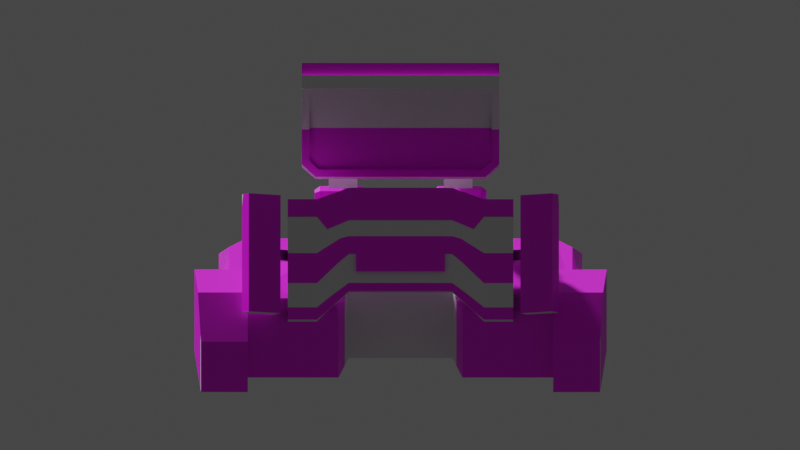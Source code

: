 # Source: computer_terminals.blend  (saved by Blender 3.5.10; exported with 4.5.12 LTS)
import bpy
from mathutils import Matrix  # noqa: F401  (used for matrix-valued properties, if any)

bpy.ops.wm.read_factory_settings(use_empty=True)
scene = bpy.context.scene
scene.name = 'Scene'

# ---- collections
col_collection = bpy.data.collections.new('Collection'); scene.collection.children.link(col_collection)
col_terminal_final_low = bpy.data.collections.new('terminal_final_low'); col_collection.children.link(col_terminal_final_low)
col_terminal_final_high = bpy.data.collections.new('terminal_final_high'); col_collection.children.link(col_terminal_final_high)

# ---- images (referenced by path relative to the original .blend; pixels are not part of the script)
import os
ASSET_DIR = os.environ.get("B2B_ASSET_DIR", "")  # directory of the original .blend (textures are referenced by path, not embedded)
HERE = os.path.dirname(os.path.abspath(__file__))  # packed textures are extracted next to this script under _unpacked/

def load_image(name, relpath, width, height, colorspace="sRGB"):
    """Load a texture the original file referenced (path relative to the .blend, or extracted next to this script)."""
    p = next((c for c in (os.path.join(HERE, relpath), os.path.join(ASSET_DIR, relpath)) if relpath and os.path.exists(c)), "")
    if p:
        img = bpy.data.images.load(p, check_existing=True)
        img.name = name
    else:  # same state as the original file: an image datablock whose file is absent (Cycles renders it pink)
        img = bpy.data.images.new(name, width, height)
        img.source = "FILE"
        img.filepath = "//" + (relpath or name)
    img.colorspace_settings.name = colorspace
    return img
img_server_color = load_image('server_color', 'server_color.png', 1024, 1024, 'sRGB')
img_terminal_color = load_image('terminal_color', '', 2048, 2048, 'sRGB')

# ---- materials (node trees are filled in below, after node groups)
mat_server = bpy.data.materials.new('server')
mat_server.use_transparent_shadow = False
mat_terminal_color = bpy.data.materials.new('TERMINAL_COLOR')
mat_terminal_color.use_transparent_shadow = False

# ---- material node trees
mat_server.use_nodes = True; mat_server.node_tree.nodes.clear()
_N = mat_server.node_tree.nodes; _L = mat_server.node_tree.links
n0 = _N.new('ShaderNodeBsdfPrincipled'); n0.name = 'Principled BSDF'; n0.location = (10, 300)
n0.distribution = 'GGX'
n0.subsurface_method = 'RANDOM_WALK_SKIN'
n0.inputs[3].default_value = 1.45
n0.inputs[27].default_value = (0.0, 0.0, 0.0, 1.0)
n0.inputs[28].default_value = 1.0
n1 = _N.new('ShaderNodeOutputMaterial'); n1.name = 'Material Output'; n1.location = (300, 300)
n2 = _N.new('ShaderNodeTexImage'); n2.name = 'Image Texture'; n2.location = (-459, 226)
n2.image = img_server_color
_L.new(n0.outputs[0], n1.inputs[0])
_L.new(n2.outputs[0], n0.inputs[0])
n1.is_active_output = True
mat_terminal_color.use_nodes = True; mat_terminal_color.node_tree.nodes.clear()
_N = mat_terminal_color.node_tree.nodes; _L = mat_terminal_color.node_tree.links
n0 = _N.new('ShaderNodeBsdfPrincipled'); n0.name = 'Principled BSDF'; n0.location = (10, 300)
n0.distribution = 'GGX'
n0.subsurface_method = 'RANDOM_WALK_SKIN'
n0.inputs[3].default_value = 1.45
n0.inputs[27].default_value = (0.0, 0.0, 0.0, 1.0)
n0.inputs[28].default_value = 1.0
n1 = _N.new('ShaderNodeOutputMaterial'); n1.name = 'Material Output'; n1.location = (300, 300)
n2 = _N.new('ShaderNodeTexImage'); n2.name = 'Image Texture'; n2.location = (-402, 335)
n2.image = img_terminal_color
_L.new(n0.outputs[0], n1.inputs[0])
_L.new(n2.outputs[0], n0.inputs[0])
n1.is_active_output = True

# ---- world
world_world = bpy.data.worlds.new('World'); scene.world = world_world
world_world.use_nodes = True; world_world.node_tree.nodes.clear()
_N = world_world.node_tree.nodes; _L = world_world.node_tree.links
n0 = _N.new('ShaderNodeOutputWorld'); n0.name = 'World Output'; n0.location = (300, 300)
n1 = _N.new('ShaderNodeBackground'); n1.name = 'Background'; n1.location = (10, 300)
n1.inputs[0].default_value = (0.05088, 0.05088, 0.05088, 1.0)
_L.new(n1.outputs[0], n0.inputs[0])
n0.is_active_output = True
world_world.color = (0.05088, 0.05088, 0.05088)
world_world.use_sun_shadow = False
world_world.sun_shadow_jitter_overblur = 0.0

# ---- cameras
cam_camera = bpy.data.cameras.new('Camera')
cam_camera.type = 'ORTHO'
cam_camera.ortho_scale = 15.5

# ---- meshes
me_cube_005 = bpy.data.meshes.new('Cube.005')
me_cube_005.from_pydata([(-1.0, 1.0, -1.0), (-1.0, 1.0, 0.5047), (0.4119, 2.673, -1.0), (0.8966, 2.673, 0.5047), (-2.056, 1.745, 0.9983), (-0.243, 3.911, 0.9983), (-2.056, 1.745, 1.227), (0.563, 2.815, 1.757), (-1.0, 0.0, -1.0), (-1.0, 0.0, 0.5047), (0.4119, 0.0, -1.0), (0.8966, 0.0, 0.5047), (-2.056, 0.0, 0.9983), (0.9846, 0.0, 0.9983), (-2.056, 0.0, 1.227), (0.8786, 0.0, 1.757), (-1.0, 0.7783, 0.5047), (0.4119, 2.08, -1.0), (-2.056, 1.358, 0.9983), (-2.056, 1.358, 1.227), (-1.0, 0.7783, -1.0), (0.8966, 2.08, 0.5047), (0.3542, 3.149, 0.9983), (0.8786, 1.252, 1.757)], [], [(20, 16, 1, 0), (0, 1, 3, 2), (21, 3, 5, 22), (3, 1, 4, 5), (5, 4, 6, 7), (22, 5, 7, 23), (23, 19, 14, 15), (16, 9, 12, 18), (18, 12, 14, 19), (20, 17, 10, 8), (17, 21, 11, 10), (2, 3, 21, 17), (0, 2, 17, 20), (4, 18, 19, 6), (1, 16, 18, 4), (7, 6, 19, 23), (13, 22, 23, 15), (11, 21, 22, 13), (8, 9, 16, 20)])
_uv = me_cube_005.uv_layers.new(name='UVMap')
_uv.uv.foreach_set('vector', [0.375, 0.2223, 0.625, 0.2223, 0.625, 0.25, 0.375, 0.25, 0.375, 0.25, 0.625, 0.25, 0.625, 0.5, 0.375, 0.5, 0.625, 0.5277, 0.625, 0.5, 0.625, 0.5, 0.625, 0.5277, 0.625, 0.5, 0.625, 0.25, 0.625, 0.25, 0.625, 0.5, 0.625, 0.5, 0.625, 0.25, 0.625, 0.25, 0.625, 0.5, 0.625, 0.5277, 0.625, 0.5, 0.625, 0.5, 0.625, 0.5277, 0.625, 0.5277, 0.875, 0.5277, 0.875, 0.625, 0.625, 0.625, 0.625, 0.2223, 0.625, 0.125, 0.625, 0.125, 0.625, 0.2223, 0.625, 0.2223, 0.625, 0.125, 0.625, 0.125, 0.625, 0.2223, 0.125, 0.5277, 0.375, 0.5277, 0.375, 0.625, 0.125, 0.625, 0.375, 0.5277, 0.625, 0.5277, 0.625, 0.625, 0.375, 0.625, 0.375, 0.5, 0.625, 0.5, 0.625, 0.5277, 0.375, 0.5277, 0.125, 0.5, 0.375, 0.5, 0.375, 0.5277, 0.125, 0.5277, 0.625, 0.25, 0.625, 0.2223, 0.625, 0.2223, 0.625, 0.25, 0.625, 0.25, 0.625, 0.2223, 0.625, 0.2223, 0.625, 0.25, 0.625, 0.5, 0.875, 0.5, 0.875, 0.5277, 0.625, 0.5277, 0.625, 0.625, 0.625, 0.5277, 0.625, 0.5277, 0.625, 0.625, 0.625, 0.625, 0.625, 0.5277, 0.625, 0.5277, 0.625, 0.625, 0.375, 0.125, 0.625, 0.125, 0.625, 0.2223, 0.375, 0.2223])
me_cube_005.update()
me_cube_006 = bpy.data.meshes.new('Cube.006')
me_cube_006.from_pydata([(-1.0, 0.0, -1.0), (-1.0, 0.0, 1.0), (-1.005, 1.271, -1.0), (-1.005, 1.271, 1.0), (-0.6335, 0.0, -1.0), (-0.6335, 0.0, 1.0), (-0.6417, 1.306, -1.0), (-0.6417, 1.306, 1.0), (-1.31, 2.82, -1.0), (-1.31, 2.82, 1.0), (-0.9502, 2.891, -1.0), (-0.9502, 2.891, 1.0), (-1.16, 0.0, 1.687), (-1.145, 1.259, 1.687), (-0.9286, 1.306, 1.687), (-0.9204, 0.0, 1.687), (-0.9502, 2.891, 1.089), (-1.31, 2.82, 1.089)], [], [(0, 1, 3, 2), (6, 7, 5, 4), (2, 6, 4, 0), (3, 1, 12, 13), (6, 2, 8, 10), (8, 9, 11, 10), (11, 9, 17, 16), (2, 3, 9, 8), (7, 6, 10, 11), (14, 13, 12, 15), (13, 14, 16, 17), (7, 11, 16, 14), (9, 3, 13, 17), (5, 7, 14, 15)])
_uv = me_cube_006.uv_layers.new(name='UVMap')
_uv.uv.foreach_set('vector', [0.375, 0.0, 0.625, 0.0, 0.625, 0.25, 0.375, 0.25, 0.375, 0.5, 0.625, 0.5, 0.625, 0.75, 0.375, 0.75, 0.125, 0.5, 0.375, 0.5, 0.375, 0.75, 0.125, 0.75, 0.625, 0.25, 0.625, 0.0, 0.625, 0.0, 0.625, 0.25, 0.375, 0.5, 0.125, 0.5, 0.125, 0.5, 0.375, 0.5, 0.375, 0.25, 0.625, 0.25, 0.625, 0.5, 0.375, 0.5, 0.625, 0.5, 0.625, 0.25, 0.625, 0.25, 0.625, 0.5, 0.375, 0.25, 0.625, 0.25, 0.625, 0.25, 0.375, 0.25, 0.625, 0.5, 0.375, 0.5, 0.375, 0.5, 0.625, 0.5, 0.625, 0.5, 0.875, 0.5, 0.875, 0.75, 0.625, 0.75, 0.875, 0.5, 0.625, 0.5, 0.625, 0.5, 0.875, 0.5, 0.625, 0.5, 0.625, 0.5, 0.625, 0.5, 0.625, 0.5, 0.625, 0.25, 0.625, 0.25, 0.625, 0.25, 0.625, 0.25, 0.625, 0.75, 0.625, 0.5, 0.625, 0.5, 0.625, 0.75])
me_cube_006.update()
me_cube_007 = bpy.data.meshes.new('Cube.007')
me_cube_007.from_pydata([(-1.268, -0.09347, -1.0), (-1.268, -0.09347, -0.6261), (-1.268, 0.3393, -1.0), (-1.268, 0.3393, -0.6261), (0.127, -0.09347, -1.0), (-0.4932, -0.09347, -0.6261), (0.127, 0.3393, -1.0), (-0.4932, 0.3393, -0.6261), (-1.268, -0.09347, 0.3315), (-1.268, 0.3393, 0.3315), (1.372, -0.09347, 0.3315), (1.372, 0.3393, 0.3315), (-1.43, -0.09347, -1.0), (-1.43, -0.09347, -0.6261), (-1.43, 0.5113, -1.0), (-1.43, 0.5113, -0.6261), (-1.43, -0.09347, 0.3315), (-1.43, 0.5113, 0.3315), (-1.958, 0.4978, -1.0), (-1.958, 0.4978, -0.3407), (-1.958, 0.6553, -1.0), (-1.958, 0.6553, -0.3407), (-1.958, -0.09347, 0.3315), (-1.958, 0.6553, 0.3315), (-2.672, 0.4978, -0.3407), (-2.672, 0.6553, -0.3407), (-2.672, -0.09347, 0.3315), (-2.672, 0.6553, 0.3315)], [], [(2, 0, 12, 14), (2, 3, 7, 6), (6, 7, 5, 4), (4, 5, 1, 0), (2, 6, 4, 0), (9, 3, 15, 17), (11, 9, 8, 10), (1, 5, 10, 8), (7, 3, 9, 11), (5, 7, 11, 10), (16, 17, 23, 22), (17, 15, 21, 23), (1, 8, 16, 13), (3, 2, 14, 15), (0, 1, 13, 12), (8, 9, 17, 16), (18, 19, 21, 20), (19, 22, 26, 24), (14, 12, 18, 20), (13, 16, 22, 19), (15, 14, 20, 21), (12, 13, 19, 18), (23, 21, 25, 27), (22, 23, 27, 26), (21, 19, 24, 25)])
_uv = me_cube_007.uv_layers.new(name='UVMap')
_uv.uv.foreach_set('vector', [0.125, 0.5, 0.125, 0.75, 0.125, 0.75, 0.125, 0.5, 0.375, 0.25, 0.625, 0.25, 0.625, 0.5, 0.375, 0.5, 0.375, 0.5, 0.625, 0.5, 0.625, 0.75, 0.375, 0.75, 0.375, 0.75, 0.625, 0.75, 0.625, 1.0, 0.375, 1.0, 0.125, 0.5, 0.375, 0.5, 0.375, 0.75, 0.125, 0.75, 0.625, 0.25, 0.625, 0.25, 0.625, 0.25, 0.625, 0.25, 0.625, 0.5, 0.875, 0.5, 0.875, 0.75, 0.625, 0.75, 0.625, 1.0, 0.625, 0.75, 0.625, 0.75, 0.625, 1.0, 0.625, 0.5, 0.625, 0.25, 0.625, 0.25, 0.625, 0.5, 0.625, 0.75, 0.625, 0.5, 0.625, 0.5, 0.625, 0.75, 0.875, 0.75, 0.875, 0.5, 0.875, 0.5, 0.875, 0.75, 0.625, 0.25, 0.625, 0.25, 0.625, 0.25, 0.625, 0.25, 0.625, 1.0, 0.625, 1.0, 0.625, 1.0, 0.625, 1.0, 0.625, 0.25, 0.375, 0.25, 0.375, 0.25, 0.625, 0.25, 0.375, 1.0, 0.625, 1.0, 0.625, 1.0, 0.375, 1.0, 0.875, 0.75, 0.875, 0.5, 0.875, 0.5, 0.875, 0.75, 0.375, 0.0, 0.625, 0.0, 0.625, 0.25, 0.375, 0.25, 0.625, 1.0, 0.625, 1.0, 0.625, 1.0, 0.625, 1.0, 0.125, 0.5, 0.125, 0.75, 0.125, 0.75, 0.125, 0.5, 0.625, 1.0, 0.625, 1.0, 0.625, 1.0, 0.625, 1.0, 0.625, 0.25, 0.375, 0.25, 0.375, 0.25, 0.625, 0.25, 0.375, 1.0, 0.625, 1.0, 0.625, 1.0, 0.375, 1.0, 0.625, 0.25, 0.625, 0.25, 0.625, 0.25, 0.625, 0.25, 0.875, 0.75, 0.875, 0.5, 0.875, 0.5, 0.875, 0.75, 0.625, 0.25, 0.625, 0.0, 0.625, 0.0, 0.625, 0.25])
me_cube_007.update()
me_cube_008 = bpy.data.meshes.new('Cube.008')
me_cube_008.from_pydata([(0.0, -0.9676, -0.89), (0.0, -1.004, -0.4402), (0.0, 0.5785, -0.7293), (0.0, 0.5785, -0.4618), (0.765, -0.9676, -0.89), (0.765, -1.004, -0.4402), (0.765, 0.5785, -0.7293), (0.765, 0.5785, -0.4618), (1.492, -0.9676, -0.89), (1.492, -1.004, -0.4402), (1.492, 0.3054, -0.7293), (1.492, 0.3054, -0.4618), (4.958, -0.6542, -0.8269), (4.952, -0.6912, -0.3771), (4.832, 0.6128, -0.6674), (4.827, 0.6126, -0.4), (0.0, -0.9948, -0.5568), (0.0, 0.5785, -0.5312), (0.765, 0.5785, -0.5312), (0.765, -0.9948, -0.5568), (1.492, 0.3054, -0.5312), (1.492, -0.9948, -0.5568), (4.828, 0.6126, -0.4693), (4.954, -0.6816, -0.4938), (0.0, 0.5785, -0.6302), (0.765, 0.5785, -0.6302), (0.765, -0.9812, -0.7234), (1.492, 0.3054, -0.6302), (1.492, -0.9812, -0.7234), (4.83, 0.6127, -0.5684), (4.956, -0.6679, -0.6603), (0.0, -0.9812, -0.7234), (1.543, -0.9175, -0.5468), (4.895, -0.6095, -0.4848), (1.543, 0.2265, -0.5455), (4.785, 0.5292, -0.4846), (1.543, 0.2283, -0.6413), (1.543, -0.9025, -0.708), (4.787, 0.531, -0.5803), (4.897, -0.5945, -0.646), (1.915, -1.004, -0.4402), (1.558, 0.3054, -0.4618), (1.558, 0.3054, -0.7293), (1.915, -0.9676, -0.89), (1.915, -0.9948, -0.5568), (1.558, 0.3054, -0.5312), (1.558, 0.3054, -0.6302), (1.915, -0.9812, -0.7234), (1.953, -0.9175, -0.5468), (1.597, 0.2265, -0.5455), (1.597, 0.2283, -0.6413), (1.953, -0.9025, -0.708), (0.0, -0.1946, -0.8097), (0.0, -0.2129, -0.451), (0.765, -0.1946, -0.8097), (0.765, -0.2129, -0.451), (1.492, -0.3311, -0.8097), (1.492, -0.3495, -0.451), (4.895, -0.0207, -0.7472), (4.89, -0.0393, -0.3886), (4.891, -0.03448, -0.4815), (4.893, -0.02759, -0.6144), (4.84, -0.04018, -0.4847), (4.842, -0.03171, -0.6132), (1.937, -0.3311, -0.8097), (1.937, -0.3495, -0.451), (2.061, -0.9703, -0.4333), (2.066, -0.9333, -0.8831), (2.062, -0.9607, -0.55), (1.594, 0.3005, -0.5322), (1.596, 0.3006, -0.6312), (2.064, -0.947, -0.7165), (2.09, -0.8803, -0.5393), (1.637, 0.2253, -0.5458), (1.639, 0.2272, -0.6415), (2.091, -0.8652, -0.7005), (1.592, 0.3004, -0.4628), (1.598, 0.3006, -0.7303), (2.024, -0.2978, -0.8029), (2.019, -0.3164, -0.4443), (1.593, 0.2996, -0.5167), (1.558, 0.3046, -0.5157), (1.937, -0.3503, -0.5049), (1.915, -0.9998, -0.493), (2.061, -0.9657, -0.4861), (2.02, -0.3172, -0.4982)], [], [(17, 3, 7, 18), (55, 5, 9, 57), (19, 5, 1, 16), (52, 54, 4, 0), (55, 53, 1, 5), (79, 66, 13, 59), (18, 7, 11, 20), (26, 4, 8, 28), (54, 6, 10, 56), (60, 59, 13, 23), (69, 76, 15, 22), (71, 67, 12, 30), (78, 77, 14, 58), (66, 68, 23, 13), (44, 21, 32, 48), (21, 28, 37, 32), (5, 19, 21, 9), (25, 18, 20, 27), (26, 19, 16, 31), (24, 17, 18, 25), (2, 24, 25, 6), (4, 26, 31, 0), (6, 25, 27, 10), (58, 61, 30, 12), (77, 70, 29, 14), (60, 23, 33, 62), (19, 26, 28, 21), (74, 73, 35, 38), (63, 62, 33, 39), (72, 75, 39, 33), (71, 30, 39, 75), (61, 29, 38, 63), (69, 22, 35, 73), (27, 20, 34, 36), (46, 27, 36, 50), (70, 46, 50, 74), (20, 45, 49, 34), (28, 47, 51, 37), (32, 37, 51, 48), (36, 34, 49, 50), (10, 27, 46, 42), (68, 44, 48, 72), (9, 21, 44, 40), (56, 10, 42, 64), (28, 8, 43, 47), (20, 11, 41, 45), (57, 9, 40, 65), (11, 57, 65, 41), (8, 56, 64, 43), (30, 61, 63, 39), (38, 35, 62, 63), (22, 60, 62, 35), (14, 29, 61, 58), (67, 78, 58, 12), (22, 15, 59, 60), (4, 54, 56, 8), (76, 79, 59, 15), (7, 3, 53, 55), (2, 6, 54, 52), (7, 55, 57, 11), (65, 40, 83, 82), (43, 64, 78, 67), (23, 68, 72, 33), (29, 70, 74, 38), (45, 69, 73, 49), (47, 71, 75, 51), (48, 51, 75, 72), (50, 49, 73, 74), (42, 46, 70, 77), (64, 42, 77, 78), (47, 43, 67, 71), (79, 76, 80, 85), (81, 82, 85, 80), (82, 83, 84, 85), (66, 79, 85, 84), (41, 65, 82, 81), (45, 81, 80, 69), (68, 84, 83, 44)])
_uv = me_cube_008.uv_layers.new(name='UVMap')
_uv.uv.foreach_set('vector', [0.5602, 0.25, 0.625, 0.25, 0.625, 0.5, 0.5602, 0.5, 0.625, 0.625, 0.625, 0.75, 0.625, 0.75, 0.625, 0.625, 0.5602, 0.75, 0.625, 0.75, 0.625, 1.0, 0.5602, 1.0, 0.125, 0.625, 0.375, 0.625, 0.375, 0.75, 0.125, 0.75, 0.625, 0.625, 0.875, 0.625, 0.875, 0.75, 0.625, 0.75, 0.625, 0.625, 0.625, 0.75, 0.625, 0.75, 0.625, 0.625, 0.5602, 0.5, 0.625, 0.5, 0.625, 0.5, 0.5602, 0.5, 0.4676, 0.75, 0.375, 0.75, 0.375, 0.75, 0.4676, 0.75, 0.375, 0.625, 0.375, 0.5, 0.375, 0.5, 0.375, 0.625, 0.5602, 0.625, 0.625, 0.625, 0.625, 0.75, 0.5602, 0.75, 0.5602, 0.5, 0.625, 0.5, 0.625, 0.5, 0.5602, 0.5, 0.4676, 0.75, 0.375, 0.75, 0.375, 0.75, 0.4676, 0.75, 0.375, 0.625, 0.375, 0.5, 0.375, 0.5, 0.375, 0.625, 0.625, 0.75, 0.5602, 0.75, 0.5602, 0.75, 0.625, 0.75, 0.5602, 0.75, 0.5602, 0.75, 0.5602, 0.75, 0.5602, 0.75, 0.5602, 0.75, 0.4676, 0.75, 0.4676, 0.75, 0.5602, 0.75, 0.625, 0.75, 0.5602, 0.75, 0.5602, 0.75, 0.625, 0.75, 0.4676, 0.5, 0.5602, 0.5, 0.5602, 0.5, 0.4676, 0.5, 0.4676, 0.75, 0.5602, 0.75, 0.5602, 1.0, 0.4676, 1.0, 0.4676, 0.25, 0.5602, 0.25, 0.5602, 0.5, 0.4676, 0.5, 0.375, 0.25, 0.4676, 0.25, 0.4676, 0.5, 0.375, 0.5, 0.375, 0.75, 0.4676, 0.75, 0.4676, 1.0, 0.375, 1.0, 0.375, 0.5, 0.4676, 0.5, 0.4676, 0.5, 0.375, 0.5, 0.375, 0.625, 0.4676, 0.625, 0.4676, 0.75, 0.375, 0.75, 0.375, 0.5, 0.4676, 0.5, 0.4676, 0.5, 0.375, 0.5, 0.5602, 0.625, 0.5602, 0.75, 0.5602, 0.75, 0.5602, 0.625, 0.5602, 0.75, 0.4676, 0.75, 0.4676, 0.75, 0.5602, 0.75, 0.4676, 0.5, 0.5602, 0.5, 0.5602, 0.5, 0.4676, 0.5, 0.4676, 0.625, 0.5602, 0.625, 0.5602, 0.75, 0.4676, 0.75, 0.5602, 0.75, 0.4676, 0.75, 0.4676, 0.75, 0.5602, 0.75, 0.4676, 0.75, 0.4676, 0.75, 0.4676, 0.75, 0.4676, 0.75, 0.4676, 0.625, 0.4676, 0.5, 0.4676, 0.5, 0.4676, 0.625, 0.5602, 0.5, 0.5602, 0.5, 0.5602, 0.5, 0.5602, 0.5, 0.4676, 0.5, 0.5602, 0.5, 0.5602, 0.5, 0.4676, 0.5, 0.4676, 0.5, 0.4676, 0.5, 0.4676, 0.5, 0.4676, 0.5, 0.4676, 0.5, 0.4676, 0.5, 0.4676, 0.5, 0.4676, 0.5, 0.5602, 0.5, 0.5602, 0.5, 0.5602, 0.5, 0.5602, 0.5, 0.4676, 0.75, 0.4676, 0.75, 0.4676, 0.75, 0.4676, 0.75, 0.5602, 0.75, 0.4676, 0.75, 0.4676, 0.75, 0.5602, 0.75, 0.4676, 0.5, 0.5602, 0.5, 0.5602, 0.5, 0.4676, 0.5, 0.375, 0.5, 0.4676, 0.5, 0.4676, 0.5, 0.375, 0.5, 0.5602, 0.75, 0.5602, 0.75, 0.5602, 0.75, 0.5602, 0.75, 0.625, 0.75, 0.5602, 0.75, 0.5602, 0.75, 0.625, 0.75, 0.375, 0.625, 0.375, 0.5, 0.375, 0.5, 0.375, 0.625, 0.4676, 0.75, 0.375, 0.75, 0.375, 0.75, 0.4676, 0.75, 0.5602, 0.5, 0.625, 0.5, 0.625, 0.5, 0.5602, 0.5, 0.625, 0.625, 0.625, 0.75, 0.625, 0.75, 0.625, 0.625, 0.625, 0.5, 0.625, 0.625, 0.625, 0.625, 0.625, 0.5, 0.375, 0.75, 0.375, 0.625, 0.375, 0.625, 0.375, 0.75, 0.4676, 0.75, 0.4676, 0.625, 0.4676, 0.625, 0.4676, 0.75, 0.4676, 0.5, 0.5602, 0.5, 0.5602, 0.625, 0.4676, 0.625, 0.5602, 0.5, 0.5602, 0.625, 0.5602, 0.625, 0.5602, 0.5, 0.375, 0.5, 0.4676, 0.5, 0.4676, 0.625, 0.375, 0.625, 0.375, 0.75, 0.375, 0.625, 0.375, 0.625, 0.375, 0.75, 0.5602, 0.5, 0.625, 0.5, 0.625, 0.625, 0.5602, 0.625, 0.375, 0.75, 0.375, 0.625, 0.375, 0.625, 0.375, 0.75, 0.625, 0.5, 0.625, 0.625, 0.625, 0.625, 0.625, 0.5, 0.625, 0.5, 0.875, 0.5, 0.875, 0.625, 0.625, 0.625, 0.125, 0.5, 0.375, 0.5, 0.375, 0.625, 0.125, 0.625, 0.625, 0.5, 0.625, 0.625, 0.625, 0.625, 0.625, 0.5, 0.625, 0.625, 0.625, 0.75, 0.625, 0.75, 0.625, 0.625, 0.375, 0.75, 0.375, 0.625, 0.375, 0.625, 0.375, 0.75, 0.5602, 0.75, 0.5602, 0.75, 0.5602, 0.75, 0.5602, 0.75, 0.4676, 0.5, 0.4676, 0.5, 0.4676, 0.5, 0.4676, 0.5, 0.5602, 0.5, 0.5602, 0.5, 0.5602, 0.5, 0.5602, 0.5, 0.4676, 0.75, 0.4676, 0.75, 0.4676, 0.75, 0.4676, 0.75, 0.5602, 0.75, 0.4676, 0.75, 0.4676, 0.75, 0.5602, 0.75, 0.4676, 0.5, 0.5602, 0.5, 0.5602, 0.5, 0.4676, 0.5, 0.375, 0.5, 0.4676, 0.5, 0.4676, 0.5, 0.375, 0.5, 0.375, 0.625, 0.375, 0.5, 0.375, 0.5, 0.375, 0.625, 0.4676, 0.75, 0.375, 0.75, 0.375, 0.75, 0.4676, 0.75, 0.625, 0.625, 0.625, 0.5, 0.625, 0.5, 0.625, 0.625, 0.625, 0.5, 0.625, 0.625, 0.625, 0.625, 0.625, 0.5, 0.625, 0.625, 0.625, 0.75, 0.625, 0.75, 0.625, 0.625, 0.625, 0.75, 0.625, 0.625, 0.625, 0.625, 0.625, 0.75, 0.625, 0.5, 0.625, 0.625, 0.625, 0.625, 0.625, 0.5, 0.5602, 0.5, 0.625, 0.5, 0.625, 0.5, 0.5602, 0.5, 0.5602, 0.75, 0.625, 0.75, 0.625, 0.75, 0.5602, 0.75])
me_cube_008.update()
me_cube_009 = bpy.data.meshes.new('Cube.009')
me_cube_009.from_pydata([(-0.7844, -0.04448, -0.407), (-0.7844, 0.04448, -0.407), (0.7844, -0.04448, -0.407), (0.7844, 0.04448, -0.407), (-0.6976, -0.04448, 0.407), (-0.7844, -0.04448, 0.3202), (-0.7844, 0.04448, 0.3202), (-0.6976, 0.04448, 0.407), (0.7844, -0.04448, 0.3202), (0.6976, -0.04448, 0.407), (0.6976, 0.04448, 0.407), (0.7844, 0.04448, 0.3202)], [], [(10, 7, 4, 9), (3, 11, 8, 2), (0, 5, 6, 1), (1, 3, 2, 0), (1, 6, 7, 10, 11, 3), (4, 7, 6, 5), (10, 9, 8, 11), (2, 8, 9, 4, 5, 0)])
_uv = me_cube_009.uv_layers.new(name='UVMap')
_uv.uv.foreach_set('vector', [0.6388, 0.5, 0.8612, 0.5, 0.8612, 0.75, 0.6388, 0.75, 0.375, 0.5, 0.5983, 0.5, 0.5983, 0.75, 0.375, 0.75, 0.375, 0.0, 0.5983, 0.0, 0.5983, 0.25, 0.375, 0.25, 0.125, 0.5, 0.375, 0.5, 0.375, 0.75, 0.125, 0.75, 0.375, 0.25, 0.5983, 0.25, 0.625, 0.2638, 0.625, 0.4862, 0.5983, 0.5, 0.375, 0.5, 0.625, 0.0, 0.625, 0.25, 0.5983, 0.25, 0.5983, 0.0, 0.6388, 0.5, 0.6388, 0.75, 0.5983, 0.75, 0.5983, 0.5, 0.375, 0.75, 0.5983, 0.75, 0.625, 0.7638, 0.625, 0.9862, 0.5983, 1.0, 0.375, 1.0])
me_cube_009.update()
me_cube_010 = bpy.data.meshes.new('Cube.010')
me_cube_010.from_pydata([(0.7844, -0.04448, -0.407), (0.7844, 0.04448, -0.407), (0.7844, -0.04448, 0.337), (0.7144, -0.04448, 0.407), (0.7144, 0.04448, 0.407), (0.7844, 0.04448, 0.337), (0.0, 0.04448, -0.407), (0.0, -0.04448, -0.407), (0.0, -0.04448, 0.407), (0.0, 0.04448, 0.407), (0.0, 0.04448, 0.337), (0.0, -0.04448, 0.337), (0.6911, -0.04448, -0.407), (0.6911, -0.04448, 0.337), (0.6911, 0.04448, -0.407), (0.6294, -0.04448, 0.407), (0.6294, 0.04448, 0.407), (0.6911, 0.04448, 0.337), (0.7844, -0.04448, -0.5038), (0.7844, 0.04448, -0.5038), (0.6911, -0.04448, -0.5038), (0.6911, 0.04448, -0.5038)], [], [(1, 5, 2, 0), (1, 0, 18, 19), (14, 17, 5, 1), (4, 3, 2, 5), (13, 2, 3, 15), (17, 10, 9, 16), (12, 13, 11, 7), (16, 9, 8, 15), (4, 16, 15, 3), (0, 2, 13, 12), (5, 17, 16, 4), (11, 13, 15, 8), (6, 10, 17, 14), (6, 14, 12, 7), (21, 19, 18, 20), (0, 12, 20, 18), (14, 1, 19, 21), (12, 14, 21, 20)])
_uv = me_cube_010.uv_layers.new(name='UVMap')
_uv.uv.foreach_set('vector', [0.375, 0.5, 0.6035, 0.5, 0.6035, 0.75, 0.375, 0.75, 0.375, 0.5, 0.375, 0.75, 0.375, 0.75, 0.375, 0.5, 0.375, 0.4851, 0.6035, 0.4851, 0.6035, 0.5, 0.375, 0.5, 0.6362, 0.5, 0.6362, 0.75, 0.6035, 0.75, 0.6035, 0.5, 0.6035, 0.7649, 0.6035, 0.75, 0.625, 0.7612, 0.625, 0.7747, 0.6035, 0.4851, 0.6035, 0.375, 0.625, 0.375, 0.625, 0.4753, 0.375, 0.7649, 0.6035, 0.7649, 0.6035, 0.875, 0.375, 0.875, 0.6497, 0.5, 0.75, 0.5, 0.75, 0.75, 0.6497, 0.75, 0.6362, 0.5, 0.6497, 0.5, 0.6497, 0.75, 0.6362, 0.75, 0.375, 0.75, 0.6035, 0.75, 0.6035, 0.7649, 0.375, 0.7649, 0.6035, 0.5, 0.6035, 0.4851, 0.625, 0.4753, 0.625, 0.4888, 0.6035, 0.875, 0.6035, 0.7649, 0.625, 0.7747, 0.625, 0.875, 0.375, 0.375, 0.6035, 0.375, 0.6035, 0.4851, 0.375, 0.4851, 0.25, 0.5, 0.3601, 0.5, 0.3601, 0.75, 0.25, 0.75, 0.3601, 0.5, 0.375, 0.5, 0.375, 0.75, 0.3601, 0.75, 0.375, 0.75, 0.375, 0.7649, 0.375, 0.7649, 0.375, 0.75, 0.375, 0.4851, 0.375, 0.5, 0.375, 0.5, 0.375, 0.4851, 0.3601, 0.75, 0.3601, 0.5, 0.3601, 0.5, 0.3601, 0.75])
me_cube_010.update()
me_cube = bpy.data.meshes.new('Cube')
me_cube.from_pydata([(-1.388, -1.388, -1.0), (-1.0, -1.0, 1.0), (-1.388, 1.388, -1.0), (-1.0, 1.0, 1.0), (1.388, -1.388, -1.0), (1.0, -1.0, 1.0), (1.388, 1.388, -1.0), (1.0, 1.0, 1.0)], [], [(0, 1, 3, 2), (2, 3, 7, 6), (6, 7, 5, 4), (4, 5, 1, 0), (7, 3, 1, 5)])
_uv = me_cube.uv_layers.new(name='UVMap')
_uv.uv.foreach_set('vector', [0.375, 0.0, 0.625, 0.0, 0.625, 0.25, 0.375, 0.25, 0.375, 0.25, 0.625, 0.25, 0.625, 0.5, 0.375, 0.5, 0.375, 0.5, 0.625, 0.5, 0.625, 0.75, 0.375, 0.75, 0.375, 0.75, 0.625, 0.75, 0.625, 1.0, 0.375, 1.0, 0.625, 0.5, 0.875, 0.5, 0.875, 0.75, 0.625, 0.75])
me_cube.update()
me_cube_011 = bpy.data.meshes.new('Cube.011')
me_cube_011.from_pydata([(-1.0, -1.0, -2.781), (-1.0, -1.0, 2.781), (-1.0, 1.0, -2.781), (-0.8105, 1.0, 2.591), (1.0, -1.0, -2.781), (1.0, -1.0, 2.781), (1.0, 1.0, -2.781), (0.8105, 1.0, 2.591), (-1.0, -1.0, -2.016), (-0.8105, 1.0, -1.827), (0.8105, 1.0, -1.827), (1.0, -1.0, -2.016), (-1.0, 1.0, 2.781), (1.0, 1.0, 2.781), (-1.0, 1.0, -2.016), (1.0, 1.0, -2.016), (-0.8105, 0.7023, 2.591), (0.8105, 0.7023, 2.591), (-0.8105, 0.7023, -1.827), (0.8105, 0.7023, -1.827), (-1.0, 1.0, -2.084), (1.0, 1.0, -2.084), (1.0, -1.0, -2.084), (-1.0, -1.0, -2.084), (-0.9652, -0.9652, -2.05), (-0.9652, 0.9652, -2.05), (0.9652, 0.9652, -2.05), (0.9652, -0.9652, -2.05), (0.526, 1.123, -1.199), (0.526, 1.123, 2.001), (0.526, 1.205, -1.199), (0.526, 1.205, 2.001), (0.6085, 1.123, -1.199), (0.6085, 1.123, 2.001), (0.6085, 1.205, -1.199), (0.6085, 1.205, 2.001), (0.526, 1.123, 1.907), (0.526, 1.205, 1.907), (0.6085, 1.205, 1.907), (0.6085, 1.123, 1.907), (0.526, 1.205, -1.116), (0.6085, 1.205, -1.116), (0.6085, 1.123, -1.116), (0.526, 1.123, -1.116), (0.526, 0.9233, 1.907), (0.526, 0.9233, 2.001), (0.6085, 0.9233, -1.116), (0.6085, 0.9233, -1.199), (0.526, 0.9233, -1.199), (0.6085, 0.9233, 2.001), (0.6085, 0.9233, 1.907), (0.526, 0.9233, -1.116), (0.5054, 0.8854, 1.884), (0.5054, 0.8854, 2.024), (0.6292, 0.8854, -1.095), (0.6292, 0.8854, -1.219), (0.5054, 0.8854, -1.219), (0.6292, 0.8854, 2.024), (0.6292, 0.8854, 1.884), (0.5054, 0.8854, -1.095)], [], [(8, 1, 12, 14), (7, 10, 19, 17), (15, 13, 5, 11), (11, 5, 1, 8), (2, 6, 4, 0), (13, 12, 1, 5), (27, 11, 8, 24), (26, 15, 11, 27), (25, 14, 15, 26), (24, 8, 14, 25), (7, 3, 12, 13), (3, 9, 14, 12), (10, 7, 13, 15), (9, 10, 15, 14), (18, 16, 17, 19), (3, 7, 17, 16), (10, 9, 18, 19), (9, 3, 16, 18), (0, 23, 20, 2), (2, 20, 21, 6), (6, 21, 22, 4), (4, 22, 23, 0), (23, 24, 25, 20), (20, 25, 26, 21), (21, 26, 27, 22), (22, 27, 24, 23), (36, 29, 31, 37), (37, 31, 35, 38), (38, 35, 33, 39), (29, 36, 44, 45), (30, 34, 32, 28), (35, 31, 29, 33), (42, 39, 36, 43), (41, 38, 39, 42), (40, 37, 38, 41), (43, 36, 37, 40), (28, 43, 40, 30), (30, 40, 41, 34), (34, 41, 42, 32), (43, 28, 48, 51), (50, 49, 57, 58), (51, 48, 56, 59), (28, 32, 47, 48), (39, 33, 49, 50), (33, 29, 45, 49), (32, 42, 46, 47), (42, 43, 51, 46), (36, 39, 50, 44), (58, 57, 53, 52), (55, 54, 59, 56), (48, 47, 55, 56), (45, 44, 52, 53), (46, 51, 59, 54), (44, 50, 58, 52), (49, 45, 53, 57), (47, 46, 54, 55)])
_uv = me_cube_011.uv_layers.new(name='UVMap')
_uv.uv.foreach_set('vector', [0.8586, 0.0, 0.8586, 0.5161, 0.6445, 0.5161, 0.6445, 0.0, 0.9336, 0.4753, 0.9336, 0.0, 0.9655, 0.0, 0.9655, 0.4753, 0.6445, 0.0, 0.6445, 0.5161, 0.4303, 0.5161, 0.4303, 0.0, 0.2152, 0.08226, 0.2152, 0.5984, 0.0, 0.5984, 4.489e-08, 0.08226, 0.0, 0.8136, 0.0, 0.5984, 0.2128, 0.5984, 0.2128, 0.8136, 0.6024, 0.7313, 0.6024, 0.9465, 0.3896, 0.9465, 0.3896, 0.7313, 0.2114, 0.07863, 0.2152, 0.08226, 4.489e-08, 0.08226, 0.003747, 0.07863, 0.3938, 0.5199, 0.3896, 0.5161, 0.6024, 0.5161, 0.5992, 0.5199, 0.3938, 0.7275, 0.3896, 0.7313, 0.3896, 0.5161, 0.3938, 0.5199, 0.5992, 0.7275, 0.6024, 0.7313, 0.3896, 0.7313, 0.3938, 0.7275, 0.2356, 0.4957, 0.41, 0.4957, 0.4303, 0.5161, 0.2152, 0.5161, 0.41, 0.4957, 0.41, 0.02039, 0.4303, 0.0, 0.4303, 0.5161, 0.2356, 0.02039, 0.2356, 0.4957, 0.2152, 0.5161, 0.2152, 0.0, 0.41, 0.02039, 0.2356, 0.02039, 0.2152, 0.0, 0.4303, 0.0, 0.3896, 0.5161, 0.3896, 0.9915, 0.2152, 0.9915, 0.2152, 0.5161, 0.6024, 0.9057, 0.6024, 0.7313, 0.6341, 0.7313, 0.6341, 0.9057, 0.6657, 0.7313, 0.6657, 0.9057, 0.6341, 0.9057, 0.6341, 0.7313, 0.9336, 0.4283, 0.9336, 0.9036, 0.9018, 0.9036, 0.9018, 0.4283, 0.9336, 0.4283, 0.8586, 0.4283, 0.8586, 0.2141, 0.9336, 0.2141, 0.8902, 0.7313, 0.8152, 0.7313, 0.8152, 0.5161, 0.8902, 0.5161, 0.9336, 0.2141, 0.8586, 0.2141, 0.8586, 0.0, 0.9336, 0.0, 0.2152, 0.0, 0.2152, 0.07501, 4.489e-08, 0.07501, 5.13e-08, 0.0, 0.6024, 0.7313, 0.6055, 0.7275, 0.8109, 0.7275, 0.8152, 0.7313, 0.8152, 0.7313, 0.8109, 0.7275, 0.8109, 0.5199, 0.8152, 0.5161, 0.8152, 0.5161, 0.8109, 0.5199, 0.6055, 0.5199, 0.6024, 0.5161, 0.2152, 0.07501, 0.2114, 0.07863, 0.003747, 0.07863, 4.489e-08, 0.07501, 0.9425, 0.8117, 0.9425, 0.8218, 0.9336, 0.8218, 0.9336, 0.8117, 0.8991, 0.8503, 0.8991, 0.8603, 0.8902, 0.8603, 0.8902, 0.8503, 0.9655, 0.01259, 0.9655, 0.002518, 0.9744, 0.002518, 0.9744, 0.01259, 0.9425, 0.8218, 0.9425, 0.8117, 0.9639, 0.8117, 0.9639, 0.8218, 0.6902, 0.7657, 0.6813, 0.7657, 0.6813, 0.7569, 0.6902, 0.7569, 0.668, 0.7313, 0.6768, 0.7313, 0.6768, 0.7401, 0.668, 0.7401, 0.977, 0.4753, 0.977, 0.8006, 0.9681, 0.8006, 0.9681, 0.4753, 0.9655, 0.3378, 0.9655, 0.01259, 0.9744, 0.01259, 0.9744, 0.3378, 0.8991, 0.525, 0.8991, 0.8503, 0.8902, 0.8503, 0.8902, 0.525, 0.9425, 0.4865, 0.9425, 0.8117, 0.9336, 0.8117, 0.9336, 0.4865, 0.9425, 0.4776, 0.9425, 0.4865, 0.9336, 0.4865, 0.9336, 0.4776, 0.8991, 0.5161, 0.8991, 0.525, 0.8902, 0.525, 0.8902, 0.5161, 0.9655, 0.3467, 0.9655, 0.3378, 0.9744, 0.3378, 0.9744, 0.3467, 0.9425, 0.4865, 0.9425, 0.4776, 0.9639, 0.4776, 0.9639, 0.4865, 0.9957, 0.01259, 0.9957, 0.002518, 1.0, 0.0, 1.0, 0.01511, 0.9639, 0.4865, 0.9639, 0.4776, 0.9681, 0.4753, 0.9681, 0.4887, 0.6902, 0.7569, 0.6813, 0.7569, 0.6813, 0.7357, 0.6902, 0.7357, 0.9744, 0.01259, 0.9744, 0.002518, 0.9957, 0.002518, 0.9957, 0.01259, 0.668, 0.7401, 0.6768, 0.7401, 0.6768, 0.7613, 0.668, 0.7613, 0.9744, 0.3467, 0.9744, 0.3378, 0.9957, 0.3378, 0.9957, 0.3467, 0.7079, 0.7313, 0.7168, 0.7313, 0.7168, 0.7525, 0.7079, 0.7525, 0.7035, 0.7569, 0.6946, 0.7569, 0.6946, 0.7357, 0.7035, 0.7357, 0.7323, 0.7313, 0.7323, 0.7464, 0.719, 0.7464, 0.719, 0.7313, 0.7457, 0.7313, 0.7457, 0.7447, 0.7323, 0.7447, 0.7323, 0.7313, 0.6902, 0.7357, 0.6813, 0.7357, 0.6791, 0.7313, 0.6924, 0.7313, 0.9639, 0.8218, 0.9639, 0.8117, 0.9681, 0.8092, 0.9681, 0.8243, 0.7079, 0.7525, 0.7168, 0.7525, 0.719, 0.7569, 0.7057, 0.7569, 0.7035, 0.7357, 0.6946, 0.7357, 0.6924, 0.7313, 0.7057, 0.7313, 0.668, 0.7613, 0.6768, 0.7613, 0.6791, 0.7657, 0.6657, 0.7657, 0.9957, 0.3467, 0.9957, 0.3378, 1.0, 0.3356, 1.0, 0.349])
me_cube_011.materials.append(mat_server)
me_cube_011.update()
me_cube_001 = bpy.data.meshes.new('Cube.001')
me_cube_001.from_pydata([(-3.067, -1.346, -0.8327), (-3.519, -0.8944, -0.8327), (-3.519, 0.8944, -0.8327), (-3.067, 1.346, -0.8327), (-3.328, -0.8154, 0.8327), (-3.519, -0.8944, 0.6421), (-2.988, -1.156, 0.8327), (-3.067, -1.346, 0.6421), (-2.988, 1.156, 0.8327), (-3.067, 1.346, 0.6421), (-3.328, 0.8154, 0.8327), (-3.519, 0.8944, 0.6421), (0.0, -1.346, -0.8327), (0.0, -1.156, 0.8327), (0.0, -1.346, 0.6421), (0.0, 0.592, -0.8327), (0.0, 0.592, 0.6421), (0.0, 0.4014, 0.8327), (-1.006, -1.346, -0.8327), (-0.9803, -1.156, 0.8327), (-1.006, 0.592, 0.6421), (-1.006, -1.346, 0.6421), (-1.006, 0.592, -0.8327), (-1.175, 0.4014, 0.8327), (-1.201, -1.346, -0.8327), (-1.17, -1.156, 0.8327), (-1.201, 1.346, 0.6421), (-1.201, -1.346, 0.6421), (-1.201, 1.346, -0.8327), (-1.348, 1.156, 0.8327)], [], [(9, 3, 2, 11), (24, 27, 7, 0), (1, 5, 11, 2), (2, 3, 0, 1), (6, 4, 5, 7), (10, 8, 9, 11), (4, 10, 11, 5), (25, 6, 7, 27), (26, 9, 8, 29), (0, 7, 5, 1), (22, 20, 16, 15), (25, 29, 8, 6), (6, 8, 10, 4), (18, 22, 15, 12), (24, 28, 22, 18), (13, 17, 23, 19), (28, 26, 20, 22), (16, 20, 23, 17), (13, 19, 21, 14), (12, 14, 21, 18), (3, 9, 26, 28), (0, 3, 28, 24), (19, 23, 29, 25), (20, 26, 29, 23), (19, 25, 27, 21), (18, 21, 27, 24)])
_uv = me_cube_001.uv_layers.new(name='UVMap')
_uv.uv.foreach_set('vector', [0.5964, 0.2661, 0.375, 0.2661, 0.375, 0.208, 0.5964, 0.208, 0.375, 0.9177, 0.5964, 0.9177, 0.5964, 0.9839, 0.375, 0.9839, 0.375, 0.04196, 0.5964, 0.04196, 0.5964, 0.208, 0.375, 0.208, 0.125, 0.542, 0.1411, 0.5, 0.1411, 0.75, 0.125, 0.708, 0.8561, 0.7323, 0.8682, 0.7007, 0.875, 0.708, 0.8589, 0.75, 0.8682, 0.5493, 0.8561, 0.5177, 0.8589, 0.5, 0.875, 0.542, 0.8682, 0.7007, 0.8682, 0.5493, 0.875, 0.542, 0.875, 0.708, 0.7916, 0.7323, 0.8561, 0.7323, 0.8589, 0.75, 0.7927, 0.75, 0.7927, 0.5, 0.8589, 0.5, 0.8561, 0.5177, 0.7916, 0.5177, 0.375, 0.0, 0.5964, 0.0, 0.5964, 0.04196, 0.375, 0.04196, 0.375, 0.3393, 0.5964, 0.3393, 0.5964, 0.375, 0.375, 0.375, 0.7916, 0.7323, 0.7916, 0.5177, 0.8561, 0.5177, 0.8561, 0.7323, 0.8561, 0.7323, 0.8561, 0.5177, 0.8682, 0.5493, 0.8682, 0.7007, 0.2143, 0.75, 0.2143, 0.5, 0.25, 0.5, 0.25, 0.75, 0.2073, 0.75, 0.2073, 0.5, 0.2143, 0.5, 0.2143, 0.75, 0.75, 0.7323, 0.75, 0.5177, 0.7848, 0.5177, 0.7848, 0.7323, 0.375, 0.3323, 0.5964, 0.3323, 0.5964, 0.3393, 0.375, 0.3393, 0.75, 0.5, 0.7857, 0.5, 0.7848, 0.5177, 0.75, 0.5177, 0.75, 0.7323, 0.7848, 0.7323, 0.7857, 0.75, 0.75, 0.75, 0.375, 0.875, 0.5964, 0.875, 0.5964, 0.9107, 0.375, 0.9107, 0.375, 0.2661, 0.5964, 0.2661, 0.5964, 0.3323, 0.375, 0.3323, 0.1411, 0.75, 0.1411, 0.5, 0.2073, 0.5, 0.2073, 0.75, 0.7848, 0.7323, 0.7848, 0.5177, 0.7916, 0.5177, 0.7916, 0.7323, 0.7857, 0.5, 0.7927, 0.5, 0.7916, 0.5177, 0.7848, 0.5177, 0.7848, 0.7323, 0.7916, 0.7323, 0.7927, 0.75, 0.7857, 0.75, 0.375, 0.9107, 0.5964, 0.9107, 0.5964, 0.9177, 0.375, 0.9177])
me_cube_001.update()
me_cube_002 = bpy.data.meshes.new('Cube.002')
me_cube_002.from_pydata([(-1.0, -0.193, -1.0), (-1.0, -0.193, 1.0), (-1.0, 0.193, -1.0), (-1.0, 0.193, 1.0), (0.0, -0.193, -1.0), (0.0, -0.193, 1.0), (0.0, 0.193, -1.0), (0.0, 0.193, 1.0), (-1.621, -0.193, -1.57), (-1.621, -0.193, 0.7777), (-1.621, 0.193, -1.57), (-1.621, 0.193, 0.7777), (-2.186, -0.193, -1.57), (-2.186, -0.193, 0.7777), (-2.186, 0.193, -1.57), (-2.186, 0.193, 0.7777), (-1.0, -0.193, 0.1713), (-1.0, 0.193, 0.1713), (0.0, 0.193, 0.1713), (0.0, -0.193, 0.1713), (-1.621, -0.193, -0.1951), (-1.621, 0.193, -0.1951), (-2.186, -0.193, -0.1951), (-2.186, 0.193, -0.1951), (-1.0, 0.193, -0.003632), (0.0, 0.193, -0.003632), (0.0, -0.193, -0.003632), (-1.621, 0.193, -0.4004), (-2.186, 0.193, -0.4004), (-1.0, -0.193, -0.003632), (-1.621, -0.193, -0.4004), (-2.186, -0.193, -0.4004), (-1.0, 0.0, -1.0), (-1.0, 0.0, 1.0), (0.0, 0.0, -1.0), (0.0, 0.0, 1.0), (-1.621, 0.0, -1.57), (-1.621, 0.0, 0.7777), (-2.186, 0.0, -1.57), (-2.186, 0.0, 0.7777), (-2.186, 0.0, -0.1951), (-2.186, 0.0, -0.4004), (-2.445, 0.007493, -0.4004), (-2.445, 0.007493, -0.1951), (-2.35, 0.1758, -0.1951), (-2.35, 0.1758, -0.4004), (-2.454, -0.008283, -1.449), (-2.454, -0.008283, 0.8534), (-2.324, 0.2235, 0.8534), (-2.324, 0.2235, -1.449), (-3.07, 0.3373, -1.449), (-3.07, 0.3373, 0.8534), (-2.94, 0.5691, 0.8534), (-2.94, 0.5691, -1.449)], [], [(33, 3, 11, 37), (17, 3, 7, 18), (19, 5, 1, 16), (32, 34, 4, 0), (35, 33, 1, 5), (37, 11, 15, 39), (32, 0, 8, 36), (24, 2, 10, 27), (16, 1, 9, 20), (40, 39, 15, 23), (36, 8, 12, 38), (27, 10, 14, 28), (20, 9, 13, 22), (30, 20, 22, 31), (11, 21, 23, 15), (41, 40, 23, 28), (29, 16, 20, 30), (3, 17, 21, 11), (26, 19, 16, 29), (24, 17, 18, 25), (2, 24, 25, 6), (4, 26, 29, 0), (0, 29, 30, 8), (38, 41, 28, 14), (8, 30, 31, 12), (21, 27, 28, 23), (17, 24, 27, 21), (12, 31, 41, 38), (40, 41, 45, 44), (10, 36, 38, 14), (22, 13, 39, 40), (2, 32, 36, 10), (9, 37, 39, 13), (7, 3, 33, 35), (2, 6, 34, 32), (1, 33, 37, 9), (45, 42, 46, 49), (41, 31, 42, 45), (31, 22, 43, 42), (22, 40, 44, 43), (48, 49, 53, 52), (42, 43, 47, 46), (44, 45, 49, 48), (43, 44, 48, 47), (50, 51, 52, 53), (47, 48, 52, 51), (49, 46, 50, 53), (46, 47, 51, 50)])
_uv = me_cube_002.uv_layers.new(name='UVMap')
_uv.uv.foreach_set('vector', [0.875, 0.625, 0.875, 0.5, 0.875, 0.5, 0.875, 0.625, 0.5214, 0.25, 0.625, 0.25, 0.625, 0.5, 0.5214, 0.5, 0.5214, 0.75, 0.625, 0.75, 0.625, 1.0, 0.5214, 1.0, 0.125, 0.625, 0.375, 0.625, 0.375, 0.75, 0.125, 0.75, 0.625, 0.625, 0.875, 0.625, 0.875, 0.75, 0.625, 0.75, 0.875, 0.625, 0.875, 0.5, 0.875, 0.5, 0.875, 0.625, 0.125, 0.625, 0.125, 0.75, 0.125, 0.75, 0.125, 0.625, 0.4995, 0.25, 0.375, 0.25, 0.375, 0.25, 0.4995, 0.25, 0.5214, 1.0, 0.625, 1.0, 0.625, 1.0, 0.5214, 1.0, 0.5214, 0.125, 0.625, 0.125, 0.625, 0.25, 0.5214, 0.25, 0.125, 0.625, 0.125, 0.75, 0.125, 0.75, 0.125, 0.625, 0.4995, 0.25, 0.375, 0.25, 0.375, 0.25, 0.4995, 0.25, 0.5214, 1.0, 0.625, 1.0, 0.625, 1.0, 0.5214, 1.0, 0.4995, 1.0, 0.5214, 1.0, 0.5214, 1.0, 0.4995, 1.0, 0.625, 0.25, 0.5214, 0.25, 0.5214, 0.25, 0.625, 0.25, 0.4995, 0.125, 0.5214, 0.125, 0.5214, 0.25, 0.4995, 0.25, 0.4995, 1.0, 0.5214, 1.0, 0.5214, 1.0, 0.4995, 1.0, 0.625, 0.25, 0.5214, 0.25, 0.5214, 0.25, 0.625, 0.25, 0.4995, 0.75, 0.5214, 0.75, 0.5214, 1.0, 0.4995, 1.0, 0.4995, 0.25, 0.5214, 0.25, 0.5214, 0.5, 0.4995, 0.5, 0.375, 0.25, 0.4995, 0.25, 0.4995, 0.5, 0.375, 0.5, 0.375, 0.75, 0.4995, 0.75, 0.4995, 1.0, 0.375, 1.0, 0.375, 1.0, 0.4995, 1.0, 0.4995, 1.0, 0.375, 1.0, 0.375, 0.125, 0.4995, 0.125, 0.4995, 0.25, 0.375, 0.25, 0.375, 1.0, 0.4995, 1.0, 0.4995, 1.0, 0.375, 1.0, 0.5214, 0.25, 0.4995, 0.25, 0.4995, 0.25, 0.5214, 0.25, 0.5214, 0.25, 0.4995, 0.25, 0.4995, 0.25, 0.5214, 0.25, 0.375, 0.0, 0.4995, 0.0, 0.4995, 0.125, 0.375, 0.125, 0.5214, 0.125, 0.4995, 0.125, 0.4995, 0.125, 0.5214, 0.125, 0.125, 0.5, 0.125, 0.625, 0.125, 0.625, 0.125, 0.5, 0.5214, 0.0, 0.625, 0.0, 0.625, 0.125, 0.5214, 0.125, 0.125, 0.5, 0.125, 0.625, 0.125, 0.625, 0.125, 0.5, 0.875, 0.75, 0.875, 0.625, 0.875, 0.625, 0.875, 0.75, 0.625, 0.5, 0.875, 0.5, 0.875, 0.625, 0.625, 0.625, 0.125, 0.5, 0.375, 0.5, 0.375, 0.625, 0.125, 0.625, 0.875, 0.75, 0.875, 0.625, 0.875, 0.625, 0.875, 0.75, 0.4995, 0.125, 0.4995, 0.0, 0.4995, 0.0, 0.4995, 0.125, 0.4995, 0.125, 0.4995, 0.0, 0.4995, 0.0, 0.4995, 0.125, 0.4995, 1.0, 0.5214, 1.0, 0.5214, 1.0, 0.4995, 1.0, 0.5214, 0.0, 0.5214, 0.125, 0.5214, 0.125, 0.5214, 0.0, 0.5214, 0.125, 0.4995, 0.125, 0.4995, 0.125, 0.5214, 0.125, 0.4995, 1.0, 0.5214, 1.0, 0.5214, 1.0, 0.4995, 1.0, 0.5214, 0.125, 0.4995, 0.125, 0.4995, 0.125, 0.5214, 0.125, 0.5214, 0.0, 0.5214, 0.125, 0.5214, 0.125, 0.5214, 0.0, 0.4995, 0.0, 0.5214, 0.0, 0.5214, 0.125, 0.4995, 0.125, 0.5214, 0.0, 0.5214, 0.125, 0.5214, 0.125, 0.5214, 0.0, 0.4995, 0.125, 0.4995, 0.0, 0.4995, 0.0, 0.4995, 0.125, 0.4995, 1.0, 0.5214, 1.0, 0.5214, 1.0, 0.4995, 1.0])
me_cube_002.update()
me_cube_004 = bpy.data.meshes.new('Cube.004')
me_cube_004.from_pydata([(-1.913, -1.0, 3.417), (-1.763, -0.7374, 3.267), (1.913, -1.0, 3.417), (1.763, -0.7374, 3.267), (-1.913, -0.9551, 3.573), (-1.913, -0.7349, 3.429), (1.913, -0.7349, 3.429), (1.913, -0.9551, 3.573), (-1.913, -0.558, 3.843), (-1.913, -0.4105, 3.626), (1.913, -0.4105, 3.626), (1.913, -0.558, 3.843), (-1.913, -1.0, 1.681), (-1.649, -1.0, 1.417), (-1.587, -0.7374, 1.566), (-1.763, -0.7374, 1.743), (1.649, -1.0, 1.417), (1.913, -1.0, 1.681), (1.763, -0.7374, 1.743), (1.587, -0.7374, 1.566), (-1.913, -0.7374, 3.417), (1.913, -0.7374, 3.417), (-1.913, -0.7374, 1.681), (-1.649, -0.7374, 1.417), (1.649, -0.7374, 1.417), (1.913, -0.7374, 1.681), (-1.763, -0.8031, 3.267), (1.763, -0.8031, 3.267), (-1.763, -0.8031, 1.743), (-1.587, -0.8031, 1.566), (1.587, -0.8031, 1.566), (1.763, -0.8031, 1.743)], [], [(16, 17, 2, 0, 12, 13), (25, 21, 2, 17), (3, 18, 31, 27), (12, 0, 20, 22), (21, 20, 5, 6), (7, 6, 10, 11), (2, 21, 6, 7), (20, 0, 4, 5), (0, 2, 7, 4), (10, 9, 8, 11), (5, 4, 8, 9), (4, 7, 11, 8), (6, 5, 9, 10), (23, 13, 12, 22), (16, 24, 25, 17), (23, 24, 16, 13), (3, 1, 20, 21), (15, 14, 23, 22), (19, 18, 25, 24), (14, 19, 24, 23), (1, 15, 22, 20), (18, 3, 21, 25), (29, 28, 26, 27, 31, 30), (19, 14, 29, 30), (14, 15, 28, 29), (15, 1, 26, 28), (18, 19, 30, 31), (1, 3, 27, 26)])
_uv = me_cube_004.uv_layers.new(name='UVMap')
_uv.uv.foreach_set('vector', [0.375, 0.7673, 0.408, 0.75, 0.625, 0.75, 0.625, 1.0, 0.408, 1.0, 0.375, 0.9827, 0.408, 0.5, 0.625, 0.5, 0.625, 0.75, 0.408, 0.75, 0.6063, 0.4902, 0.4158, 0.4902, 0.4158, 0.4902, 0.6063, 0.4902, 0.408, 0.0, 0.625, 0.0, 0.625, 0.25, 0.408, 0.25, 0.625, 0.5, 0.625, 0.25, 0.625, 0.25, 0.625, 0.5, 0.625, 0.75, 0.625, 0.5, 0.625, 0.5, 0.625, 0.75, 0.625, 0.75, 0.625, 0.5, 0.625, 0.5, 0.625, 0.75, 0.625, 0.25, 0.625, 0.0, 0.625, 0.0, 0.625, 0.25, 0.625, 1.0, 0.625, 0.75, 0.625, 0.75, 0.625, 1.0, 0.625, 0.5, 0.875, 0.5, 0.875, 0.75, 0.625, 0.75, 0.625, 0.25, 0.625, 0.0, 0.625, 0.0, 0.625, 0.25, 0.625, 1.0, 0.625, 0.75, 0.625, 0.75, 0.625, 1.0, 0.625, 0.5, 0.625, 0.25, 0.625, 0.25, 0.625, 0.5, 0.1423, 0.5, 0.1423, 0.75, 0.125, 0.75, 0.125, 0.5, 0.3577, 0.75, 0.3577, 0.5, 0.408, 0.5, 0.408, 0.75, 0.1423, 0.5, 0.3577, 0.5, 0.3577, 0.75, 0.1423, 0.75, 0.6063, 0.4902, 0.6063, 0.2598, 0.625, 0.25, 0.625, 0.5, 0.4158, 0.2598, 0.3937, 0.2713, 0.375, 0.2673, 0.408, 0.25, 0.3937, 0.4787, 0.4158, 0.4902, 0.408, 0.5, 0.375, 0.4827, 0.3937, 0.2713, 0.3937, 0.4787, 0.375, 0.4827, 0.375, 0.2673, 0.6063, 0.2598, 0.4158, 0.2598, 0.408, 0.25, 0.625, 0.25, 0.4158, 0.4902, 0.6063, 0.4902, 0.625, 0.5, 0.408, 0.5, 0.3937, 0.2713, 0.4158, 0.2598, 0.6063, 0.2598, 0.6063, 0.4902, 0.4158, 0.4902, 0.3937, 0.4787, 0.3937, 0.4787, 0.3937, 0.2713, 0.3937, 0.2713, 0.3937, 0.4787, 0.3937, 0.2713, 0.4158, 0.2598, 0.4158, 0.2598, 0.3937, 0.2713, 0.4158, 0.2598, 0.6063, 0.2598, 0.6063, 0.2598, 0.4158, 0.2598, 0.4158, 0.4902, 0.3937, 0.4787, 0.3937, 0.4787, 0.4158, 0.4902, 0.6063, 0.2598, 0.6063, 0.4902, 0.6063, 0.4902, 0.6063, 0.2598])
me_cube_004.update()
me_cube_012 = bpy.data.meshes.new('Cube.012')
me_cube_012.from_pydata([(-0.1301, -0.6872, -1.0), (-0.1301, -0.6872, 1.0), (-0.1301, -0.3479, -1.0), (-0.1301, -0.3479, 1.0), (0.1301, -0.6872, -1.0), (0.1301, -0.6872, 1.0), (0.1301, -0.3479, -1.0), (0.1301, -0.3479, 1.0)], [], [(0, 1, 3, 2), (2, 3, 7, 6), (6, 7, 5, 4), (4, 5, 1, 0), (2, 6, 4, 0), (7, 3, 1, 5)])
_uv = me_cube_012.uv_layers.new(name='UVMap')
_uv.uv.foreach_set('vector', [0.375, 0.0, 0.625, 0.0, 0.625, 0.25, 0.375, 0.25, 0.375, 0.25, 0.625, 0.25, 0.625, 0.5, 0.375, 0.5, 0.375, 0.5, 0.625, 0.5, 0.625, 0.75, 0.375, 0.75, 0.375, 0.75, 0.625, 0.75, 0.625, 1.0, 0.375, 1.0, 0.125, 0.5, 0.375, 0.5, 0.375, 0.75, 0.125, 0.75, 0.625, 0.5, 0.875, 0.5, 0.875, 0.75, 0.625, 0.75])
me_cube_012.update()
me_cube_014 = bpy.data.meshes.new('Cube.014')
me_cube_014.from_pydata([(-1.0, -1.0, -1.0), (-1.0, -0.9997, -0.2823), (-1.0, 1.0, -1.0), (-1.0, 0.9953, -0.2254), (1.0, -1.0, -1.0), (1.0, -0.9997, -0.2823), (1.0, 1.0, -1.0), (1.0, 0.9953, -0.2254), (-1.0, -7.637, 0.3195), (-1.0, -5.267, 0.3179), (1.0, -7.637, 0.3195), (1.0, -5.267, 0.3179), (-1.0, -4.829, 0.821), (-1.0, -2.84, 0.8042), (1.0, -4.829, 0.821), (1.0, -2.84, 0.8042), (-1.0, -4.608, 0.9939), (-1.0, -2.618, 0.9771), (1.0, -4.608, 0.9939), (1.0, -2.618, 0.9771), (-1.0, 2.673, 0.7577), (1.0, 2.673, 0.7577), (-1.0, 2.895, 0.9305), (1.0, 2.895, 0.9305)], [], [(0, 1, 3, 2), (2, 3, 7, 6), (6, 7, 5, 4), (4, 5, 1, 0), (2, 6, 4, 0), (5, 7, 11, 10), (10, 11, 15, 14), (3, 1, 8, 9), (1, 5, 10, 8), (7, 3, 9, 11), (12, 14, 18, 16), (9, 8, 12, 13), (8, 10, 14, 12), (11, 9, 13, 15), (19, 17, 16, 18), (13, 17, 22, 20), (14, 15, 19, 18), (13, 12, 16, 17), (21, 20, 22, 23), (15, 13, 20, 21), (19, 15, 21, 23), (17, 19, 23, 22)])
_uv = me_cube_014.uv_layers.new(name='UVMap')
_uv.uv.foreach_set('vector', [0.375, 0.0, 0.625, 0.0, 0.625, 0.25, 0.375, 0.25, 0.375, 0.25, 0.625, 0.25, 0.625, 0.5, 0.375, 0.5, 0.375, 0.5, 0.625, 0.5, 0.625, 0.75, 0.375, 0.75, 0.375, 0.75, 0.625, 0.75, 0.625, 1.0, 0.375, 1.0, 0.125, 0.5, 0.375, 0.5, 0.375, 0.75, 0.125, 0.75, 0.625, 0.75, 0.625, 0.5, 0.625, 0.5, 0.625, 0.75, 0.625, 0.75, 0.625, 0.5, 0.625, 0.5, 0.625, 0.75, 0.625, 0.25, 0.625, 0.0, 0.625, 0.0, 0.625, 0.25, 0.625, 1.0, 0.625, 0.75, 0.625, 0.75, 0.625, 1.0, 0.625, 0.5, 0.625, 0.25, 0.625, 0.25, 0.625, 0.5, 0.625, 1.0, 0.625, 0.75, 0.625, 0.75, 0.625, 1.0, 0.625, 0.25, 0.625, 0.0, 0.625, 0.0, 0.625, 0.25, 0.625, 1.0, 0.625, 0.75, 0.625, 0.75, 0.625, 1.0, 0.625, 0.5, 0.625, 0.25, 0.625, 0.25, 0.625, 0.5, 0.625, 0.5, 0.875, 0.5, 0.875, 0.75, 0.625, 0.75, 0.625, 0.25, 0.625, 0.25, 0.625, 0.25, 0.625, 0.25, 0.625, 0.75, 0.625, 0.5, 0.625, 0.5, 0.625, 0.75, 0.625, 0.25, 0.625, 0.0, 0.625, 0.0, 0.625, 0.25, 0.625, 0.5, 0.625, 0.25, 0.625, 0.25, 0.625, 0.5, 0.625, 0.5, 0.625, 0.25, 0.625, 0.25, 0.625, 0.5, 0.625, 0.5, 0.625, 0.5, 0.625, 0.5, 0.625, 0.5, 0.875, 0.5, 0.625, 0.5, 0.625, 0.5, 0.875, 0.5])
me_cube_014.update()
me_cube_013 = bpy.data.meshes.new('Cube.013')
me_cube_013.from_pydata([(-0.3849, -0.3618, -1.0), (-0.3849, -0.3618, 0.5313), (-0.2784, 0.998, -1.0), (0.4899, -0.3639, -1.0), (0.4899, -0.3639, 0.5313), (0.4899, 1.0, -1.0), (-0.3263, 0.386, 0.5313), (-0.2784, 0.998, -0.04626), (0.4899, 1.0, -0.04626), (0.4899, 0.3861, 0.5313), (-0.1217, -0.6611, -1.0), (-0.1217, -0.6611, 0.06186), (0.4899, -0.6611, 0.06186), (0.4899, -0.6611, -1.0), (-0.3263, 0.386, -1.0), (0.4899, 0.3861, -1.0)], [], [(2, 7, 8, 5), (5, 8, 9, 15), (0, 3, 13, 10), (14, 15, 3, 0), (0, 1, 6, 14), (6, 9, 8, 7), (9, 6, 1, 4), (1, 0, 10, 11), (4, 1, 11, 12), (3, 4, 12, 13), (2, 5, 15, 14), (14, 6, 7, 2), (15, 9, 4, 3)])
_uv = me_cube_013.uv_layers.new(name='UVMap')
_uv.uv.foreach_set('vector', [0.375, 0.25, 0.5528, 0.25, 0.5528, 0.5, 0.375, 0.5, 0.375, 0.5, 0.5528, 0.5, 0.625, 0.6059, 0.375, 0.6192, 0.125, 0.75, 0.375, 0.75, 0.375, 0.75, 0.125, 0.75, 0.125, 0.6192, 0.375, 0.6192, 0.375, 0.75, 0.125, 0.75, 0.375, 0.0, 0.625, 0.0, 0.625, 0.1441, 0.375, 0.1308, 0.625, 0.25, 0.625, 0.5, 0.5528, 0.5, 0.5528, 0.25, 0.625, 0.6059, 0.875, 0.6059, 0.875, 0.75, 0.625, 0.75, 0.625, 0.0, 0.375, 0.0, 0.375, 0.0, 0.625, 0.0, 0.625, 0.75, 0.875, 0.75, 0.875, 0.75, 0.625, 0.75, 0.375, 0.75, 0.625, 0.75, 0.625, 0.75, 0.375, 0.75, 0.125, 0.5, 0.375, 0.5, 0.375, 0.6192, 0.125, 0.6192, 0.375, 0.1308, 0.625, 0.1441, 0.5528, 0.25, 0.375, 0.25, 0.375, 0.6192, 0.625, 0.6059, 0.625, 0.75, 0.375, 0.75])
me_cube_013.update()
me_cylinder_001 = bpy.data.meshes.new('Cylinder.001')
me_cylinder_001.from_pydata([(0.0, 1.0, -1.0), (0.0, 1.0, 1.0), (0.866, 0.5, -1.0), (0.866, 0.5, 1.0), (0.866, -0.5, -1.0), (0.866, -0.5, 1.0), (0.0, -1.0, -1.0), (0.0, -1.0, 1.0), (-0.866, -0.5, -1.0), (-0.866, -0.5, 1.0), (-0.866, 0.5, -1.0), (-0.866, 0.5, 1.0), (3.429e-07, 0.6404, -1.251), (0.5546, 0.3202, -1.251), (0.5546, -0.3202, -1.251), (3.429e-07, -0.6404, -1.251), (-0.5546, -0.3202, -1.251), (-0.5546, 0.3202, -1.251), (3.575e-07, 0.6053, 1.246), (0.5242, 0.3026, 1.246), (0.5242, -0.3026, 1.246), (3.575e-07, -0.6053, 1.246), (-0.5242, -0.3026, 1.246), (-0.5242, 0.3026, 1.246)], [], [(0, 1, 3, 2), (2, 3, 5, 4), (4, 5, 7, 6), (6, 7, 9, 8), (9, 7, 21, 22), (8, 9, 11, 10), (10, 11, 1, 0), (0, 2, 13, 12), (12, 13, 14, 15, 16, 17), (4, 6, 15, 14), (10, 0, 12, 17), (6, 8, 16, 15), (2, 4, 14, 13), (8, 10, 17, 16), (19, 18, 23, 22, 21, 20), (5, 3, 19, 20), (11, 9, 22, 23), (3, 1, 18, 19), (7, 5, 20, 21), (1, 11, 23, 18)])
_uv = me_cylinder_001.uv_layers.new(name='UVMap')
_uv.uv.foreach_set('vector', [1.0, 0.5, 1.0, 1.0, 0.8333, 1.0, 0.8333, 0.5, 0.8333, 0.5, 0.8333, 1.0, 0.6667, 1.0, 0.6667, 0.5, 0.6667, 0.5, 0.6667, 1.0, 0.5, 1.0, 0.5, 0.5, 0.5, 0.5, 0.5, 1.0, 0.3333, 1.0, 0.3333, 0.5, 0.3333, 1.0, 0.5, 1.0, 0.5, 1.0, 0.3333, 1.0, 0.3333, 0.5, 0.3333, 1.0, 0.1667, 1.0, 0.1667, 0.5, 0.1667, 0.5, 0.1667, 1.0, -8.941e-08, 1.0, -8.941e-08, 0.5, 1.0, 0.5, 0.8333, 0.5, 0.8333, 0.5, 1.0, 0.5, 0.75, 0.49, 0.9578, 0.37, 0.9578, 0.13, 0.75, 0.01, 0.5422, 0.13, 0.5422, 0.37, 0.6667, 0.5, 0.5, 0.5, 0.5, 0.5, 0.6667, 0.5, 0.1667, 0.5, -8.941e-08, 0.5, -8.941e-08, 0.5, 0.1667, 0.5, 0.5, 0.5, 0.3333, 0.5, 0.3333, 0.5, 0.5, 0.5, 0.8333, 0.5, 0.6667, 0.5, 0.6667, 0.5, 0.8333, 0.5, 0.3333, 0.5, 0.1667, 0.5, 0.1667, 0.5, 0.3333, 0.5, 0.4578, 0.37, 0.25, 0.49, 0.04215, 0.37, 0.04215, 0.13, 0.25, 0.01, 0.4578, 0.13, 0.6667, 1.0, 0.8333, 1.0, 0.8333, 1.0, 0.6667, 1.0, 0.1667, 1.0, 0.3333, 1.0, 0.3333, 1.0, 0.1667, 1.0, 0.8333, 1.0, 1.0, 1.0, 1.0, 1.0, 0.8333, 1.0, 0.5, 1.0, 0.6667, 1.0, 0.6667, 1.0, 0.5, 1.0, -8.941e-08, 1.0, 0.1667, 1.0, 0.1667, 1.0, -8.941e-08, 1.0])
me_cylinder_001.update()
me_cube_016 = bpy.data.meshes.new('Cube.016')
me_cube_016.from_pydata([(-3.067, -1.412, -0.8327), (-3.519, -0.9604, -0.8327), (-3.519, 0.8283, -0.8327), (-3.067, 1.28, -0.8327), (-3.328, -0.8815, 0.8327), (-3.519, -0.9604, 0.6421), (-2.988, -1.222, 0.8327), (-3.067, -1.412, 0.6421), (-2.988, 1.09, 0.8327), (-3.067, 1.28, 0.6421), (-3.328, 0.7493, 0.8327), (-3.519, 0.8283, 0.6421), (0.0, -1.412, -0.8327), (0.0, -1.222, 0.8327), (0.0, -1.412, 0.6421), (0.0, 0.5259, -0.8327), (0.0, 0.5259, 0.6421), (0.0, 0.3353, 0.8327), (-1.006, -1.412, -0.8327), (-0.9803, -1.222, 0.8327), (-1.006, 0.5259, 0.6421), (-1.006, -1.412, 0.6421), (-1.006, 0.5259, -0.8327), (-1.175, 0.3353, 0.8327), (-1.201, -1.412, -0.8327), (-1.17, -1.222, 0.8327), (-1.201, 1.28, 0.6421), (-1.201, -1.412, 0.6421), (-1.201, 1.28, -0.8327), (-1.348, 1.09, 0.8327), (3.067, -1.412, -0.8327), (3.519, -0.9604, -0.8327), (3.519, 0.8283, -0.8327), (3.067, 1.28, -0.8327), (3.328, -0.8815, 0.8327), (3.519, -0.9604, 0.6421), (2.988, -1.222, 0.8327), (3.067, -1.412, 0.6421), (2.988, 1.09, 0.8327), (3.067, 1.28, 0.6421), (3.328, 0.7493, 0.8327), (3.519, 0.8283, 0.6421), (1.006, -1.412, -0.8327), (0.9803, -1.222, 0.8327), (1.006, 0.5259, 0.6421), (1.006, -1.412, 0.6421), (1.006, 0.5259, -0.8327), (1.175, 0.3353, 0.8327), (1.201, -1.412, -0.8327), (1.17, -1.222, 0.8327), (1.201, 1.28, 0.6421), (1.201, -1.412, 0.6421), (1.201, 1.28, -0.8327), (1.348, 1.09, 0.8327)], [], [(9, 3, 2, 11), (24, 27, 7, 0), (1, 5, 11, 2), (2, 3, 0, 1), (6, 4, 5, 7), (10, 8, 9, 11), (4, 10, 11, 5), (25, 6, 7, 27), (26, 9, 8, 29), (0, 7, 5, 1), (22, 20, 16, 15), (25, 29, 8, 6), (6, 8, 10, 4), (18, 22, 15, 12), (24, 28, 22, 18), (13, 17, 23, 19), (28, 26, 20, 22), (16, 20, 23, 17), (13, 19, 21, 14), (12, 14, 21, 18), (3, 9, 26, 28), (0, 3, 28, 24), (19, 23, 29, 25), (20, 26, 29, 23), (19, 25, 27, 21), (18, 21, 27, 24), (39, 41, 32, 33), (48, 30, 37, 51), (31, 32, 41, 35), (32, 31, 30, 33), (36, 37, 35, 34), (40, 41, 39, 38), (34, 35, 41, 40), (49, 51, 37, 36), (50, 53, 38, 39), (30, 31, 35, 37), (46, 15, 16, 44), (49, 36, 38, 53), (36, 34, 40, 38), (42, 12, 15, 46), (48, 42, 46, 52), (13, 43, 47, 17), (52, 46, 44, 50), (16, 17, 47, 44), (13, 14, 45, 43), (12, 42, 45, 14), (33, 52, 50, 39), (30, 48, 52, 33), (43, 49, 53, 47), (44, 47, 53, 50), (43, 45, 51, 49), (42, 48, 51, 45)])
_uv = me_cube_016.uv_layers.new(name='UVMap')
_uv.uv.foreach_set('vector', [0.734, 0.01131, 0.815, 0.01131, 0.815, 0.04519, 0.734, 0.04519, 0.5163, 0.2706, 0.5973, 0.2706, 0.5973, 0.3731, 0.5163, 0.3731, 0.815, 0.1305, 0.734, 0.1305, 0.734, 0.04519, 0.815, 0.04519, 0.2067, 0.3979, 0.1819, 0.3731, 0.3298, 0.3731, 0.305, 0.3979, 0.1488, 0.04048, 0.1301, 0.02178, 0.1344, 0.01131, 0.1592, 0.03614, 0.04048, 0.02178, 0.02178, 0.04048, 0.01131, 0.03614, 0.03614, 0.01131, 0.1301, 0.02178, 0.04048, 0.02178, 0.03614, 0.01131, 0.1344, 0.01131, 0.6077, 0.2689, 0.6077, 0.3688, 0.5973, 0.3731, 0.5973, 0.2706, 0.01131, 0.1387, 0.01131, 0.03614, 0.02178, 0.04048, 0.02178, 0.1306, 0.5163, 0.3731, 0.5973, 0.3731, 0.5973, 0.3979, 0.5163, 0.3979, 0.7114, 0.2587, 0.6304, 0.2587, 0.6304, 0.2314, 0.7114, 0.2314, 0.1488, 0.1404, 0.02178, 0.1306, 0.02178, 0.04048, 0.1488, 0.04048, 0.1488, 0.04048, 0.02178, 0.04048, 0.04048, 0.02178, 0.1301, 0.02178, 0.3298, 0.2599, 0.2233, 0.2599, 0.2233, 0.2046, 0.3298, 0.2046, 0.3298, 0.2706, 0.1819, 0.2706, 0.2233, 0.2599, 0.3298, 0.2599, 0.1488, 0.2046, 0.06323, 0.2046, 0.06323, 0.1401, 0.1488, 0.1508, 0.7114, 0.3, 0.6304, 0.3, 0.6304, 0.2587, 0.7114, 0.2587, 0.05276, 0.2046, 0.05276, 0.1493, 0.06323, 0.1401, 0.06323, 0.2046, 0.6077, 0.2046, 0.6077, 0.2585, 0.5973, 0.2599, 0.5973, 0.2046, 0.5163, 0.2046, 0.5973, 0.2046, 0.5973, 0.2599, 0.5163, 0.2599, 0.7114, 0.3508, 0.6304, 0.3508, 0.6304, 0.3, 0.7114, 0.3, 0.3298, 0.3731, 0.1819, 0.3731, 0.1819, 0.2706, 0.3298, 0.2706, 0.1488, 0.1508, 0.06323, 0.1401, 0.02178, 0.1306, 0.1488, 0.1404, 0.05276, 0.1493, 0.01131, 0.1387, 0.02178, 0.1306, 0.06323, 0.1401, 0.6077, 0.2585, 0.6077, 0.2689, 0.5973, 0.2706, 0.5973, 0.2599, 0.5163, 0.2599, 0.5973, 0.2599, 0.5973, 0.2706, 0.5163, 0.2706, 0.7114, 0.0621, 0.7114, 0.09597, 0.6304, 0.09597, 0.6304, 0.0621, 0.5163, 0.1387, 0.5163, 0.03614, 0.5973, 0.03614, 0.5973, 0.1387, 0.6304, 0.1813, 0.6304, 0.09597, 0.7114, 0.09597, 0.7114, 0.1813, 0.2067, 0.01131, 0.305, 0.01131, 0.3298, 0.03614, 0.1819, 0.03614, 0.1488, 0.3688, 0.1592, 0.3731, 0.1344, 0.3979, 0.1301, 0.3875, 0.04048, 0.3875, 0.03614, 0.3979, 0.01131, 0.3731, 0.02178, 0.3688, 0.1301, 0.3875, 0.1344, 0.3979, 0.03614, 0.3979, 0.04048, 0.3875, 0.6077, 0.1404, 0.5973, 0.1387, 0.5973, 0.03614, 0.6077, 0.04048, 0.01131, 0.2706, 0.02178, 0.2787, 0.02178, 0.3688, 0.01131, 0.3731, 0.5163, 0.03614, 0.5163, 0.01131, 0.5973, 0.01131, 0.5973, 0.03614, 0.7114, 0.204, 0.7114, 0.2314, 0.6304, 0.2314, 0.6304, 0.204, 0.1488, 0.2689, 0.1488, 0.3688, 0.02178, 0.3688, 0.02178, 0.2787, 0.1488, 0.3688, 0.1301, 0.3875, 0.04048, 0.3875, 0.02178, 0.3688, 0.3298, 0.1493, 0.3298, 0.2046, 0.2233, 0.2046, 0.2233, 0.1493, 0.3298, 0.1387, 0.3298, 0.1493, 0.2233, 0.1493, 0.1819, 0.1387, 0.1488, 0.2046, 0.1488, 0.2585, 0.06323, 0.2692, 0.06323, 0.2046, 0.734, 0.3085, 0.7753, 0.3085, 0.7753, 0.3895, 0.734, 0.3895, 0.05276, 0.2046, 0.06323, 0.2046, 0.06323, 0.2692, 0.05276, 0.2599, 0.6077, 0.2046, 0.5973, 0.2046, 0.5973, 0.1493, 0.6077, 0.1508, 0.5163, 0.2046, 0.5163, 0.1493, 0.5973, 0.1493, 0.5973, 0.2046, 0.6304, 0.0621, 0.6304, 0.01131, 0.7114, 0.01131, 0.7114, 0.0621, 0.3298, 0.03614, 0.3298, 0.1387, 0.1819, 0.1387, 0.1819, 0.03614, 0.1488, 0.2585, 0.1488, 0.2689, 0.02178, 0.2787, 0.06323, 0.2692, 0.05276, 0.2599, 0.06323, 0.2692, 0.02178, 0.2787, 0.01131, 0.2706, 0.6077, 0.1508, 0.5973, 0.1493, 0.5973, 0.1387, 0.6077, 0.1404, 0.5163, 0.1493, 0.5163, 0.1387, 0.5973, 0.1387, 0.5973, 0.1493])
me_cube_016.materials.append(mat_terminal_color)
me_cube_016.update()
me_cube_017 = bpy.data.meshes.new('Cube.017')
me_cube_017.from_pydata([(-1.0, 0.9187, 0.8598), (-1.0, -0.2608, 2.475), (-1.0, 1.231, 1.087), (-1.0, 0.05099, 2.703), (0.0, 0.9187, 0.8598), (0.0, -0.2608, 2.475), (0.0, 1.231, 1.087), (0.0, 0.05099, 2.703), (-1.621, 1.255, 0.3995), (-1.621, -0.1297, 2.295), (-1.621, 1.567, 0.6272), (-1.621, 0.1821, 2.523), (-2.186, 1.255, 0.3995), (-2.186, -0.1297, 2.295), (-2.186, 1.567, 0.6272), (-2.186, 0.1821, 2.523), (-1.0, 0.228, 1.806), (-1.0, 0.5397, 2.033), (0.0, 0.5397, 2.033), (0.0, 0.228, 1.806), (-1.621, 0.444, 1.51), (-1.621, 0.7558, 1.737), (-2.186, 0.444, 1.51), (-2.186, 0.7558, 1.737), (-1.0, 0.6429, 1.892), (0.0, 0.6429, 1.892), (0.0, 0.3311, 1.664), (-1.621, 0.8769, 1.572), (-2.186, 0.8769, 1.572), (-1.0, 0.3311, 1.664), (-1.621, 0.5651, 1.344), (-2.186, 0.5651, 1.344), (-1.0, 1.075, 0.9736), (-1.0, -0.1049, 2.589), (0.0, 1.075, 0.9736), (0.0, -0.1049, 2.589), (-1.621, 1.411, 0.5134), (-1.621, 0.02623, 2.409), (-2.186, 1.411, 0.5134), (-2.186, 0.02623, 2.409), (-2.186, 0.5999, 1.624), (-2.186, 0.721, 1.458), (-2.445, 0.727, 1.462), (-2.445, 0.606, 1.628), (-2.35, 0.7419, 1.727), (-2.35, 0.863, 1.562), (-2.454, 1.333, 0.6062), (-2.454, -0.02512, 2.465), (-2.324, 0.1621, 2.602), (-2.324, 1.52, 0.7429), (-3.07, 1.612, 0.8101), (-3.07, 0.254, 2.669), (-2.94, 0.4412, 2.806), (-2.94, 1.799, 0.9467), (-1.0, 0.7226, 1.783), (0.0, 0.7226, 1.783), (0.0, 0.4108, 1.555), (-1.621, 0.9704, 1.444), (-2.186, 0.9704, 1.444), (-1.0, 0.4108, 1.555), (-1.621, 0.6587, 1.216), (-2.186, 0.6587, 1.216), (-2.186, 0.8146, 1.33), (-1.0, 1.012, 1.386), (0.0, 1.012, 1.386), (0.0, 0.7005, 1.159), (-1.621, 1.31, 0.978), (-2.186, 1.31, 0.978), (-2.186, 1.155, 0.8642), (-1.0, 0.7005, 1.159), (-1.621, 0.9987, 0.7503), (-2.186, 0.9987, 0.7503), (-0.8603, 1.231, 1.087), (-0.8603, 0.05099, 2.703), (-0.8603, 0.9187, 0.8598), (-0.8603, -0.2608, 2.475), (-0.8603, 0.228, 1.806), (-0.8603, 0.5397, 2.033), (-0.8603, 0.6429, 1.892), (-0.8603, 0.3311, 1.664), (-0.8603, -0.1049, 2.589), (-0.8603, 1.075, 0.9736), (-0.8603, 0.4108, 1.555), (-0.8603, 0.7226, 1.783), (-0.8603, 1.012, 1.386), (-0.8603, 0.7005, 1.159), (-0.8603, 0.7856, 1.829), (0.0, 0.7856, 1.829), (0.0, 1.075, 1.432), (-0.8603, 1.075, 1.432), (1.0, 0.9187, 0.8598), (1.0, -0.2608, 2.475), (1.0, 1.231, 1.087), (1.0, 0.05099, 2.703), (1.621, 1.255, 0.3995), (1.621, -0.1297, 2.295), (1.621, 1.567, 0.6272), (1.621, 0.1821, 2.523), (2.186, 1.255, 0.3995), (2.186, -0.1297, 2.295), (2.186, 1.567, 0.6272), (2.186, 0.1821, 2.523), (1.0, 0.228, 1.806), (1.0, 0.5397, 2.033), (1.621, 0.444, 1.51), (1.621, 0.7558, 1.737), (2.186, 0.444, 1.51), (2.186, 0.7558, 1.737), (1.0, 0.6429, 1.892), (1.621, 0.8769, 1.572), (2.186, 0.8769, 1.572), (1.0, 0.3311, 1.664), (1.621, 0.5651, 1.344), (2.186, 0.5651, 1.344), (1.0, 1.075, 0.9736), (1.0, -0.1049, 2.589), (1.621, 1.411, 0.5134), (1.621, 0.02623, 2.409), (2.186, 1.411, 0.5134), (2.186, 0.02623, 2.409), (2.186, 0.5999, 1.624), (2.186, 0.721, 1.458), (2.445, 0.727, 1.462), (2.445, 0.606, 1.628), (2.35, 0.7419, 1.727), (2.35, 0.863, 1.562), (2.454, 1.333, 0.6062), (2.454, -0.02512, 2.465), (2.324, 0.1621, 2.602), (2.324, 1.52, 0.7429), (3.07, 1.612, 0.8101), (3.07, 0.254, 2.669), (2.94, 0.4412, 2.806), (2.94, 1.799, 0.9467), (1.0, 0.7226, 1.783), (1.621, 0.9704, 1.444), (2.186, 0.9704, 1.444), (1.0, 0.4108, 1.555), (1.621, 0.6587, 1.216), (2.186, 0.6587, 1.216), (2.186, 0.8146, 1.33), (1.0, 1.012, 1.386), (1.621, 1.31, 0.978), (2.186, 1.31, 0.978), (2.186, 1.155, 0.8642), (1.0, 0.7005, 1.159), (1.621, 0.9987, 0.7503), (2.186, 0.9987, 0.7503), (0.8603, 1.231, 1.087), (0.8603, 0.05099, 2.703), (0.8603, 0.9187, 0.8598), (0.8603, -0.2608, 2.475), (0.8603, 0.228, 1.806), (0.8603, 0.5397, 2.033), (0.8603, 0.6429, 1.892), (0.8603, 0.3311, 1.664), (0.8603, -0.1049, 2.589), (0.8603, 1.075, 0.9736), (0.8603, 0.4108, 1.555), (0.8603, 0.7226, 1.783), (0.8603, 1.012, 1.386), (0.8603, 0.7005, 1.159), (0.8603, 0.7856, 1.829), (0.8603, 1.075, 1.432)], [], [(33, 3, 11, 37), (77, 73, 7, 18), (76, 75, 1, 16), (81, 34, 4, 74), (80, 33, 1, 75), (37, 11, 15, 39), (32, 0, 8, 36), (63, 2, 10, 66), (16, 1, 9, 20), (40, 39, 15, 23), (36, 8, 12, 38), (66, 10, 14, 67), (20, 9, 13, 22), (30, 20, 22, 31), (11, 21, 23, 15), (41, 40, 23, 28), (29, 16, 20, 30), (3, 17, 21, 11), (79, 76, 16, 29), (78, 77, 18, 25), (83, 78, 25, 55), (82, 79, 29, 59), (59, 29, 30, 60), (62, 41, 28, 58), (60, 30, 31, 61), (21, 27, 28, 23), (17, 24, 27, 21), (61, 31, 41, 62), (40, 41, 45, 44), (10, 36, 38, 14), (22, 13, 39, 40), (2, 32, 36, 10), (9, 37, 39, 13), (73, 3, 33, 80), (72, 6, 34, 81), (1, 33, 37, 9), (45, 42, 46, 49), (41, 31, 42, 45), (31, 22, 43, 42), (22, 40, 44, 43), (48, 49, 53, 52), (42, 43, 47, 46), (44, 45, 49, 48), (43, 44, 48, 47), (50, 51, 52, 53), (47, 48, 52, 51), (49, 46, 50, 53), (46, 47, 51, 50), (71, 61, 62, 68), (70, 60, 61, 71), (68, 62, 58, 67), (69, 59, 60, 70), (85, 82, 59, 69), (83, 55, 87, 86), (27, 57, 58, 28), (24, 54, 57, 27), (72, 84, 64, 6), (74, 85, 69, 0), (0, 69, 70, 8), (38, 68, 67, 14), (8, 70, 71, 12), (12, 71, 68, 38), (57, 66, 67, 58), (54, 63, 66, 57), (4, 65, 85, 74), (2, 63, 84, 72), (63, 54, 83, 84), (65, 56, 82, 85), (2, 72, 81, 32), (7, 73, 80, 35), (56, 26, 79, 82), (54, 24, 78, 83), (24, 17, 77, 78), (26, 19, 76, 79), (35, 80, 75, 5), (32, 81, 74, 0), (19, 5, 75, 76), (17, 3, 73, 77), (89, 86, 87, 88), (84, 83, 86, 89), (64, 84, 89, 88), (115, 117, 97, 93), (153, 18, 7, 149), (152, 102, 91, 151), (157, 150, 4, 34), (156, 151, 91, 115), (117, 119, 101, 97), (114, 116, 94, 90), (141, 142, 96, 92), (102, 104, 95, 91), (120, 107, 101, 119), (116, 118, 98, 94), (142, 143, 100, 96), (104, 106, 99, 95), (112, 113, 106, 104), (97, 101, 107, 105), (121, 110, 107, 120), (111, 112, 104, 102), (93, 97, 105, 103), (155, 111, 102, 152), (154, 25, 18, 153), (159, 55, 25, 154), (158, 137, 111, 155), (137, 138, 112, 111), (140, 136, 110, 121), (138, 139, 113, 112), (105, 107, 110, 109), (103, 105, 109, 108), (139, 140, 121, 113), (120, 124, 125, 121), (96, 100, 118, 116), (106, 120, 119, 99), (92, 96, 116, 114), (95, 99, 119, 117), (149, 156, 115, 93), (148, 157, 34, 6), (91, 95, 117, 115), (125, 129, 126, 122), (121, 125, 122, 113), (113, 122, 123, 106), (106, 123, 124, 120), (128, 132, 133, 129), (122, 126, 127, 123), (124, 128, 129, 125), (123, 127, 128, 124), (130, 133, 132, 131), (127, 131, 132, 128), (129, 133, 130, 126), (126, 130, 131, 127), (147, 144, 140, 139), (146, 147, 139, 138), (144, 143, 136, 140), (145, 146, 138, 137), (161, 145, 137, 158), (159, 162, 87, 55), (109, 110, 136, 135), (108, 109, 135, 134), (148, 6, 64, 160), (150, 90, 145, 161), (90, 94, 146, 145), (118, 100, 143, 144), (94, 98, 147, 146), (98, 118, 144, 147), (135, 136, 143, 142), (134, 135, 142, 141), (4, 150, 161, 65), (92, 148, 160, 141), (141, 160, 159, 134), (65, 161, 158, 56), (92, 114, 157, 148), (7, 35, 156, 149), (56, 158, 155, 26), (134, 159, 154, 108), (108, 154, 153, 103), (26, 155, 152, 19), (35, 5, 151, 156), (114, 90, 150, 157), (19, 152, 151, 5), (103, 153, 149, 93), (163, 88, 87, 162), (160, 163, 162, 159), (64, 88, 163, 160)])
_uv = me_cube_017.uv_layers.new(name='UVMap')
_uv.uv.foreach_set('vector', [0.4529, 0.7404, 0.4635, 0.7404, 0.4635, 0.7741, 0.4529, 0.7741, 0.4481, 0.3753, 0.4936, 0.3753, 0.4936, 0.4225, 0.4481, 0.4225, 0.4481, 0.1929, 0.4936, 0.1929, 0.4936, 0.2006, 0.4481, 0.2006, 0.9178, 0.8316, 0.9178, 0.8664, 0.9072, 0.8664, 0.9072, 0.8316, 0.4529, 0.7327, 0.4529, 0.7404, 0.4423, 0.7404, 0.4423, 0.7327, 0.4529, 0.7741, 0.4635, 0.7741, 0.4635, 0.8051, 0.4529, 0.8051, 0.9178, 0.8259, 0.9072, 0.8259, 0.9072, 0.7796, 0.9178, 0.7796, 0.4041, 0.3676, 0.3837, 0.3676, 0.3524, 0.3335, 0.3763, 0.3335, 0.4481, 0.2006, 0.4936, 0.2006, 0.4814, 0.2347, 0.428, 0.2347, 0.02181, 0.8594, 0.02181, 0.9128, 0.01131, 0.9128, 0.01131, 0.8594, 0.9178, 0.7796, 0.9072, 0.7796, 0.9072, 0.7567, 0.9178, 0.7567, 0.3763, 0.3335, 0.3524, 0.3335, 0.3524, 0.3026, 0.3763, 0.3026, 0.428, 0.2347, 0.4814, 0.2347, 0.4814, 0.2657, 0.428, 0.2657, 0.4167, 0.2347, 0.428, 0.2347, 0.428, 0.2657, 0.4167, 0.2657, 0.4814, 0.3335, 0.428, 0.3335, 0.428, 0.3026, 0.4814, 0.3026, 0.02181, 0.8481, 0.02181, 0.8594, 0.01131, 0.8594, 0.01131, 0.8481, 0.4385, 0.2006, 0.4481, 0.2006, 0.428, 0.2347, 0.4167, 0.2347, 0.4936, 0.3676, 0.4481, 0.3676, 0.428, 0.3335, 0.4814, 0.3335, 0.4385, 0.1929, 0.4481, 0.1929, 0.4481, 0.2006, 0.4385, 0.2006, 0.4385, 0.3753, 0.4481, 0.3753, 0.4481, 0.4225, 0.4385, 0.4225, 0.4311, 0.3753, 0.4385, 0.3753, 0.4385, 0.4225, 0.4311, 0.4225, 0.4311, 0.1929, 0.4385, 0.1929, 0.4385, 0.2006, 0.4311, 0.2006, 0.4311, 0.2006, 0.4385, 0.2006, 0.4167, 0.2347, 0.408, 0.2347, 0.02181, 0.8394, 0.02181, 0.8481, 0.01131, 0.8481, 0.01131, 0.8394, 0.408, 0.2347, 0.4167, 0.2347, 0.4167, 0.2657, 0.408, 0.2657, 0.428, 0.3335, 0.4167, 0.3335, 0.4167, 0.3026, 0.428, 0.3026, 0.4481, 0.3676, 0.4385, 0.3676, 0.4167, 0.3335, 0.428, 0.3335, 0.0323, 0.8394, 0.0323, 0.8481, 0.02181, 0.8481, 0.02181, 0.8394, 0.4754, 0.9715, 0.4754, 0.9602, 0.484, 0.9602, 0.484, 0.9715, 0.9284, 0.7796, 0.9178, 0.7796, 0.9178, 0.7567, 0.9284, 0.7567, 0.0323, 0.8594, 0.0323, 0.9128, 0.02181, 0.9128, 0.02181, 0.8594, 0.9284, 0.8259, 0.9178, 0.8259, 0.9178, 0.7796, 0.9284, 0.7796, 0.4423, 0.7741, 0.4529, 0.7741, 0.4529, 0.8051, 0.4423, 0.8051, 0.4635, 0.7327, 0.4635, 0.7404, 0.4529, 0.7404, 0.4529, 0.7327, 0.9284, 0.8316, 0.9284, 0.8664, 0.9178, 0.8664, 0.9178, 0.8316, 0.4423, 0.7404, 0.4529, 0.7404, 0.4529, 0.7741, 0.4423, 0.7741, 0.8565, 0.07989, 0.8468, 0.07769, 0.8392, 0.03912, 0.8527, 0.04215, 0.8481, 0.08811, 0.8377, 0.0899, 0.8468, 0.07769, 0.8565, 0.07989, 0.4167, 0.2657, 0.428, 0.2657, 0.428, 0.28, 0.4167, 0.28, 0.4194, 0.9687, 0.411, 0.9622, 0.4089, 0.9491, 0.4194, 0.9507, 0.543, 0.7674, 0.543, 0.8939, 0.5102, 0.8939, 0.5102, 0.7674, 0.8468, 0.07769, 0.848, 0.0852, 0.8537, 0.1234, 0.8392, 0.03912, 0.8578, 0.08741, 0.8565, 0.07989, 0.8527, 0.04215, 0.8672, 0.1264, 0.848, 0.0852, 0.8578, 0.08741, 0.8672, 0.1264, 0.8537, 0.1234, 0.09877, 0.9104, 0.09877, 0.7839, 0.1103, 0.7839, 0.1103, 0.9104, 0.9218, 0.9683, 0.9072, 0.9683, 0.9072, 0.9295, 0.9218, 0.9295, 0.8527, 0.04215, 0.8392, 0.03912, 0.8537, 0.01131, 0.8672, 0.01434, 0.3524, 0.8786, 0.3524, 0.7521, 0.3863, 0.7521, 0.3863, 0.8786, 0.0323, 0.8077, 0.0323, 0.8394, 0.02181, 0.8394, 0.02181, 0.8077, 0.3763, 0.2347, 0.408, 0.2347, 0.408, 0.2657, 0.3763, 0.2657, 0.02181, 0.8077, 0.02181, 0.8394, 0.01131, 0.8394, 0.01131, 0.8077, 0.4041, 0.2006, 0.4311, 0.2006, 0.408, 0.2347, 0.3763, 0.2347, 0.4041, 0.1929, 0.4311, 0.1929, 0.4311, 0.2006, 0.4041, 0.2006, 0.8653, 0.9627, 0.8653, 0.9154, 0.8696, 0.9154, 0.8696, 0.9627, 0.4167, 0.3335, 0.408, 0.3335, 0.408, 0.3026, 0.4167, 0.3026, 0.4385, 0.3676, 0.4311, 0.3676, 0.408, 0.3335, 0.4167, 0.3335, 0.3837, 0.3753, 0.4041, 0.3753, 0.4041, 0.4225, 0.3837, 0.4225, 0.3837, 0.1929, 0.4041, 0.1929, 0.4041, 0.2006, 0.3837, 0.2006, 0.3837, 0.2006, 0.4041, 0.2006, 0.3763, 0.2347, 0.3524, 0.2347, 0.02181, 0.7839, 0.02181, 0.8077, 0.01131, 0.8077, 0.01131, 0.7839, 0.3524, 0.2347, 0.3763, 0.2347, 0.3763, 0.2657, 0.3524, 0.2657, 0.0323, 0.7839, 0.0323, 0.8077, 0.02181, 0.8077, 0.02181, 0.7839, 0.408, 0.3335, 0.3763, 0.3335, 0.3763, 0.3026, 0.408, 0.3026, 0.4311, 0.3676, 0.4041, 0.3676, 0.3763, 0.3335, 0.408, 0.3335, 0.3837, 0.1456, 0.4041, 0.1456, 0.4041, 0.1929, 0.3837, 0.1929, 0.3837, 0.3676, 0.4041, 0.3676, 0.4041, 0.3753, 0.3837, 0.3753, 0.4041, 0.3676, 0.4311, 0.3676, 0.4311, 0.3753, 0.4041, 0.3753, 0.4041, 0.1456, 0.4311, 0.1456, 0.4311, 0.1929, 0.4041, 0.1929, 0.9284, 0.8259, 0.9284, 0.8316, 0.9178, 0.8316, 0.9178, 0.8259, 0.4635, 0.6855, 0.4635, 0.7327, 0.4529, 0.7327, 0.4529, 0.6855, 0.4311, 0.1456, 0.4385, 0.1456, 0.4385, 0.1929, 0.4311, 0.1929, 0.4311, 0.3676, 0.4385, 0.3676, 0.4385, 0.3753, 0.4311, 0.3753, 0.4385, 0.3676, 0.4481, 0.3676, 0.4481, 0.3753, 0.4385, 0.3753, 0.4385, 0.1456, 0.4481, 0.1456, 0.4481, 0.1929, 0.4385, 0.1929, 0.4529, 0.6855, 0.4529, 0.7327, 0.4423, 0.7327, 0.4423, 0.6855, 0.9178, 0.8259, 0.9178, 0.8316, 0.9072, 0.8316, 0.9072, 0.8259, 0.4481, 0.1456, 0.4936, 0.1456, 0.4936, 0.1929, 0.4481, 0.1929, 0.4481, 0.3676, 0.4936, 0.3676, 0.4936, 0.3753, 0.4481, 0.3753, 0.6323, 0.7947, 0.6593, 0.7947, 0.6593, 0.8419, 0.6323, 0.8419, 0.4904, 0.5651, 0.4904, 0.5921, 0.4862, 0.5921, 0.4862, 0.5651, 0.9844, 0.3549, 0.9844, 0.3201, 0.9887, 0.3201, 0.9887, 0.3549, 0.4529, 0.6306, 0.4529, 0.596, 0.4635, 0.596, 0.4635, 0.6306, 0.4481, 0.4697, 0.4481, 0.4225, 0.4936, 0.4225, 0.4936, 0.4697, 0.4481, 0.09837, 0.4481, 0.0907, 0.4936, 0.0907, 0.4936, 0.09837, 0.9178, 0.9012, 0.9072, 0.9012, 0.9072, 0.8664, 0.9178, 0.8664, 0.4529, 0.6383, 0.4423, 0.6383, 0.4423, 0.6306, 0.4529, 0.6306, 0.4529, 0.596, 0.4529, 0.5651, 0.4635, 0.5651, 0.4635, 0.596, 0.877, 0.3489, 0.877, 0.3172, 0.8873, 0.3156, 0.8873, 0.3473, 0.4041, 0.4774, 0.3763, 0.5115, 0.3524, 0.5115, 0.3837, 0.4774, 0.4481, 0.0907, 0.428, 0.05655, 0.4814, 0.05655, 0.4936, 0.0907, 0.06554, 0.82, 0.05493, 0.82, 0.05493, 0.7839, 0.06554, 0.7839, 0.06554, 0.8939, 0.06554, 0.871, 0.07614, 0.871, 0.07614, 0.8939, 0.3763, 0.5115, 0.3763, 0.5424, 0.3524, 0.5424, 0.3524, 0.5115, 0.428, 0.05655, 0.428, 0.02556, 0.4814, 0.02556, 0.4814, 0.05655, 0.4167, 0.05655, 0.4167, 0.02556, 0.428, 0.02556, 0.428, 0.05655, 0.4814, 0.5115, 0.4814, 0.5424, 0.428, 0.5424, 0.428, 0.5115, 0.06554, 0.8276, 0.05493, 0.8276, 0.05493, 0.82, 0.06554, 0.82, 0.4385, 0.0907, 0.4167, 0.05655, 0.428, 0.05655, 0.4481, 0.0907, 0.4936, 0.4774, 0.4814, 0.5115, 0.428, 0.5115, 0.4481, 0.4774, 0.4385, 0.09837, 0.4385, 0.0907, 0.4481, 0.0907, 0.4481, 0.09837, 0.4385, 0.4697, 0.4385, 0.4225, 0.4481, 0.4225, 0.4481, 0.4697, 0.4311, 0.4697, 0.4311, 0.4225, 0.4385, 0.4225, 0.4385, 0.4697, 0.4311, 0.09837, 0.4311, 0.0907, 0.4385, 0.0907, 0.4385, 0.09837, 0.4311, 0.0907, 0.408, 0.05655, 0.4167, 0.05655, 0.4385, 0.0907, 0.06554, 0.8335, 0.05493, 0.8335, 0.05493, 0.8276, 0.06554, 0.8276, 0.408, 0.05655, 0.408, 0.02556, 0.4167, 0.02556, 0.4167, 0.05655, 0.428, 0.5115, 0.428, 0.5424, 0.4167, 0.5424, 0.4167, 0.5115, 0.4481, 0.4774, 0.428, 0.5115, 0.4167, 0.5115, 0.4385, 0.4774, 0.07614, 0.8335, 0.06554, 0.8335, 0.06554, 0.8276, 0.07614, 0.8276, 0.833, 0.9584, 0.8425, 0.9584, 0.8425, 0.9697, 0.833, 0.9697, 0.05493, 0.8939, 0.05493, 0.871, 0.06554, 0.871, 0.06554, 0.8939, 0.07614, 0.82, 0.06554, 0.82, 0.06554, 0.7839, 0.07614, 0.7839, 0.8666, 0.3505, 0.8666, 0.3188, 0.877, 0.3172, 0.877, 0.3489, 0.4423, 0.596, 0.4423, 0.5651, 0.4529, 0.5651, 0.4529, 0.596, 0.4635, 0.6383, 0.4529, 0.6383, 0.4529, 0.6306, 0.4635, 0.6306, 0.9284, 0.9012, 0.9178, 0.9012, 0.9178, 0.8664, 0.9284, 0.8664, 0.4423, 0.6306, 0.4423, 0.596, 0.4529, 0.596, 0.4529, 0.6306, 0.6847, 0.8523, 0.6819, 0.7947, 0.6955, 0.7947, 0.6946, 0.8523, 0.06554, 0.8276, 0.05588, 0.8209, 0.06512, 0.8171, 0.07614, 0.8276, 0.4167, 0.02556, 0.4167, 0.01131, 0.428, 0.01131, 0.428, 0.02556, 0.4528, 0.9602, 0.4528, 0.9782, 0.4423, 0.9798, 0.4444, 0.9667, 0.8135, 0.1532, 0.8482, 0.1532, 0.8482, 0.2797, 0.8135, 0.2797, 0.6946, 0.8523, 0.6955, 0.7947, 0.6955, 0.9211, 0.6946, 0.8635, 0.6847, 0.8635, 0.6819, 0.9211, 0.6819, 0.7947, 0.6847, 0.8523, 0.6946, 0.8635, 0.6955, 0.9211, 0.6819, 0.9211, 0.6847, 0.8635, 0.2, 0.8677, 0.1865, 0.8707, 0.201, 0.7865, 0.2145, 0.7834, 0.9475, 0.4914, 0.9475, 0.4526, 0.9621, 0.4526, 0.9621, 0.4914, 0.201, 0.8985, 0.1865, 0.8707, 0.2, 0.8677, 0.2145, 0.8955, 0.888, 0.5013, 0.8542, 0.5013, 0.8542, 0.3748, 0.888, 0.3748, 0.07614, 0.8549, 0.06554, 0.8549, 0.06554, 0.8335, 0.07614, 0.8335, 0.3763, 0.05655, 0.3763, 0.02556, 0.408, 0.02556, 0.408, 0.05655, 0.06554, 0.8549, 0.05493, 0.8549, 0.05493, 0.8335, 0.06554, 0.8335, 0.4041, 0.0907, 0.3763, 0.05655, 0.408, 0.05655, 0.4311, 0.0907, 0.4041, 0.09837, 0.4041, 0.0907, 0.4311, 0.0907, 0.4311, 0.09837, 0.8653, 0.8682, 0.8696, 0.8682, 0.8696, 0.9154, 0.8653, 0.9154, 0.4167, 0.5115, 0.4167, 0.5424, 0.408, 0.5424, 0.408, 0.5115, 0.4385, 0.4774, 0.4167, 0.5115, 0.408, 0.5115, 0.4311, 0.4774, 0.3837, 0.4697, 0.3837, 0.4225, 0.4041, 0.4225, 0.4041, 0.4697, 0.3837, 0.09837, 0.3837, 0.0907, 0.4041, 0.0907, 0.4041, 0.09837, 0.3837, 0.0907, 0.3524, 0.05655, 0.3763, 0.05655, 0.4041, 0.0907, 0.06554, 0.871, 0.05493, 0.871, 0.05493, 0.8549, 0.06554, 0.8549, 0.3524, 0.05655, 0.3524, 0.02556, 0.3763, 0.02556, 0.3763, 0.05655, 0.07614, 0.871, 0.06554, 0.871, 0.06554, 0.8549, 0.07614, 0.8549, 0.408, 0.5115, 0.408, 0.5424, 0.3763, 0.5424, 0.3763, 0.5115, 0.4311, 0.4774, 0.408, 0.5115, 0.3763, 0.5115, 0.4041, 0.4774, 0.3837, 0.1456, 0.3837, 0.09837, 0.4041, 0.09837, 0.4041, 0.1456, 0.3837, 0.4774, 0.3837, 0.4697, 0.4041, 0.4697, 0.4041, 0.4774, 0.4041, 0.4774, 0.4041, 0.4697, 0.4311, 0.4697, 0.4311, 0.4774, 0.4041, 0.1456, 0.4041, 0.09837, 0.4311, 0.09837, 0.4311, 0.1456, 0.9284, 0.9069, 0.9178, 0.9069, 0.9178, 0.9012, 0.9284, 0.9012, 0.4635, 0.6855, 0.4529, 0.6855, 0.4529, 0.6383, 0.4635, 0.6383, 0.4311, 0.1456, 0.4311, 0.09837, 0.4385, 0.09837, 0.4385, 0.1456, 0.4311, 0.4774, 0.4311, 0.4697, 0.4385, 0.4697, 0.4385, 0.4774, 0.4385, 0.4774, 0.4385, 0.4697, 0.4481, 0.4697, 0.4481, 0.4774, 0.4385, 0.1456, 0.4385, 0.09837, 0.4481, 0.09837, 0.4481, 0.1456, 0.4529, 0.6855, 0.4423, 0.6855, 0.4423, 0.6383, 0.4529, 0.6383, 0.9178, 0.9069, 0.9072, 0.9069, 0.9072, 0.9012, 0.9178, 0.9012, 0.4481, 0.1456, 0.4481, 0.09837, 0.4936, 0.09837, 0.4936, 0.1456, 0.4481, 0.4774, 0.4481, 0.4697, 0.4936, 0.4697, 0.4936, 0.4774, 0.6323, 0.8891, 0.6323, 0.8419, 0.6593, 0.8419, 0.6593, 0.8891, 0.9844, 0.3898, 0.9887, 0.3898, 0.9887, 0.408, 0.9844, 0.408, 0.9844, 0.3549, 0.9887, 0.3549, 0.9887, 0.3898, 0.9844, 0.3898])
me_cube_017.materials.append(mat_terminal_color)
me_cube_017.update()
me_cube_018 = bpy.data.meshes.new('Cube.018')
me_cube_018.from_pydata([(-1.913, -0.928, 4.488), (-1.763, -0.6655, 4.338), (1.913, -0.928, 4.488), (1.763, -0.6655, 4.338), (-1.913, -0.8831, 4.644), (-1.913, -0.6629, 4.501), (1.913, -0.6629, 4.501), (1.913, -0.8831, 4.644), (-1.913, -0.486, 4.914), (-1.913, -0.3386, 4.697), (1.913, -0.3386, 4.697), (1.913, -0.486, 4.914), (-1.913, -0.928, 2.752), (-1.649, -0.928, 2.488), (-1.587, -0.6655, 2.638), (-1.763, -0.6655, 2.814), (1.649, -0.928, 2.488), (1.913, -0.928, 2.752), (1.763, -0.6655, 2.814), (1.587, -0.6655, 2.638), (-1.913, -0.6655, 4.488), (1.913, -0.6655, 4.488), (-1.913, -0.6655, 2.752), (-1.649, -0.6655, 2.488), (1.649, -0.6655, 2.488), (1.913, -0.6655, 2.752), (-1.763, -0.7311, 4.338), (1.763, -0.7311, 4.338), (-1.763, -0.7311, 2.814), (-1.587, -0.7311, 2.638), (1.587, -0.7311, 2.638), (1.763, -0.7311, 2.814)], [], [(16, 17, 2, 0, 12, 13), (25, 21, 2, 17), (3, 18, 31, 27), (12, 0, 20, 22), (21, 20, 5, 6), (7, 6, 10, 11), (2, 21, 6, 7), (20, 0, 4, 5), (0, 2, 7, 4), (10, 9, 8, 11), (5, 4, 8, 9), (4, 7, 11, 8), (6, 5, 9, 10), (23, 13, 12, 22), (16, 24, 25, 17), (23, 24, 16, 13), (3, 1, 20, 21), (15, 14, 23, 22), (19, 18, 25, 24), (14, 19, 24, 23), (1, 15, 22, 20), (18, 3, 21, 25), (29, 28, 26, 27, 31, 30), (19, 14, 29, 30), (14, 15, 28, 29), (15, 1, 26, 28), (18, 19, 30, 31), (1, 3, 27, 26)])
_uv = me_cube_018.uv_layers.new(name='UVMap')
_uv.uv.foreach_set('vector', [0.1291, 0.6163, 0.1147, 0.6308, 0.02012, 0.6308, 0.02012, 0.4206, 0.1147, 0.4206, 0.1291, 0.4351, 0.8824, 0.5404, 0.8685, 0.6347, 0.8542, 0.6326, 0.8681, 0.5383, 0.4836, 0.9212, 0.4836, 0.8374, 0.4872, 0.8374, 0.4872, 0.9212, 0.8848, 0.2742, 0.8709, 0.1799, 0.8851, 0.1778, 0.8991, 0.2721, 0.2615, 0.6308, 0.2615, 0.4206, 0.2622, 0.4206, 0.2622, 0.6308, 0.8554, 0.6414, 0.8685, 0.6354, 0.8845, 0.6487, 0.8748, 0.6593, 0.8542, 0.6326, 0.8685, 0.6347, 0.8685, 0.6354, 0.8554, 0.6414, 0.8851, 0.1778, 0.8709, 0.1799, 0.8721, 0.1711, 0.8852, 0.1771, 0.02012, 0.4206, 0.02012, 0.6308, 0.01131, 0.6308, 0.01131, 0.4206, 0.9072, 0.7341, 0.9072, 0.5239, 0.9189, 0.5239, 0.9189, 0.7341, 0.8852, 0.1771, 0.8721, 0.1711, 0.8915, 0.1532, 0.9012, 0.1638, 0.3067, 0.4206, 0.3067, 0.6308, 0.2849, 0.6308, 0.2849, 0.4206, 0.8316, 0.3748, 0.8316, 0.585, 0.8121, 0.585, 0.8121, 0.3748, 0.9012, 0.2865, 0.8869, 0.2886, 0.8848, 0.2742, 0.8991, 0.2721, 0.8703, 0.5239, 0.8845, 0.526, 0.8824, 0.5404, 0.8681, 0.5383, 0.9107, 0.5013, 0.9107, 0.3201, 0.9248, 0.3201, 0.9248, 0.5013, 0.2533, 0.6225, 0.2533, 0.4288, 0.2615, 0.4206, 0.2615, 0.6308, 0.1696, 0.4288, 0.1599, 0.4385, 0.1517, 0.4351, 0.1662, 0.4206, 0.1599, 0.6128, 0.1696, 0.6225, 0.1662, 0.6308, 0.1517, 0.6163, 0.1599, 0.4385, 0.1599, 0.6128, 0.1517, 0.6163, 0.1517, 0.4351, 0.2533, 0.4288, 0.1696, 0.4288, 0.1662, 0.4206, 0.2615, 0.4206, 0.1696, 0.6225, 0.2533, 0.6225, 0.2615, 0.6308, 0.1662, 0.6308, 0.6097, 0.6046, 0.6, 0.6143, 0.5163, 0.6143, 0.5163, 0.4206, 0.6, 0.4206, 0.6097, 0.4303, 0.4089, 0.9265, 0.4089, 0.7521, 0.4125, 0.7521, 0.4125, 0.9265, 0.9864, 0.5239, 0.9864, 0.5336, 0.9828, 0.5336, 0.9828, 0.5239, 0.9864, 0.5336, 0.9864, 0.6173, 0.9828, 0.6173, 0.9828, 0.5336, 0.4836, 0.8374, 0.4836, 0.8277, 0.4872, 0.8277, 0.4872, 0.8374, 0.9238, 0.2886, 0.9238, 0.09484, 0.9274, 0.09484, 0.9274, 0.2886])
me_cube_018.materials.append(mat_terminal_color)
me_cube_018.update()
me_cube_019 = bpy.data.meshes.new('Cube.019')
me_cube_019.from_pydata([(1.021, 0.1958, -0.1332), (1.021, 0.1958, 1.867), (1.021, 0.5351, -0.1332), (1.021, 0.5351, 1.867), (1.281, 0.1958, -0.1332), (1.281, 0.1958, 1.867), (1.281, 0.5351, -0.1332), (1.281, 0.5351, 1.867), (-1.021, 0.1958, -0.1332), (-1.021, 0.1958, 1.867), (-1.021, 0.5351, -0.1332), (-1.021, 0.5351, 1.867), (-1.281, 0.1958, -0.1332), (-1.281, 0.1958, 1.867), (-1.281, 0.5351, -0.1332), (-1.281, 0.5351, 1.867)], [], [(0, 1, 3, 2), (2, 3, 7, 6), (6, 7, 5, 4), (4, 5, 1, 0), (2, 6, 4, 0), (7, 3, 1, 5), (8, 10, 11, 9), (10, 14, 15, 11), (14, 12, 13, 15), (12, 8, 9, 13), (10, 8, 12, 14), (15, 13, 9, 11)])
_uv = me_cube_019.uv_layers.new(name='UVMap')
_uv.uv.foreach_set('vector', [0.2742, 0.8087, 0.2742, 0.9186, 0.2555, 0.9186, 0.2555, 0.8087, 0.9618, 0.3201, 0.9618, 0.43, 0.9475, 0.43, 0.9475, 0.3201, 0.9602, 0.5239, 0.9602, 0.6338, 0.9415, 0.6338, 0.9415, 0.5239, 0.9643, 0.09484, 0.9643, 0.2047, 0.95, 0.2047, 0.95, 0.09484, 0.296, 0.9412, 0.3103, 0.9412, 0.3103, 0.9599, 0.296, 0.9599, 0.6819, 0.9438, 0.6962, 0.9438, 0.6962, 0.9624, 0.6819, 0.9624, 0.2968, 0.8087, 0.3154, 0.8087, 0.3154, 0.9186, 0.2968, 0.9186, 0.7222, 0.8682, 0.7365, 0.8682, 0.7365, 0.9781, 0.7222, 0.9781, 0.4423, 0.8277, 0.461, 0.8277, 0.461, 0.9376, 0.4423, 0.9376, 0.951, 0.7567, 0.9653, 0.7567, 0.9653, 0.8666, 0.951, 0.8666, 0.7734, 0.9584, 0.7734, 0.9771, 0.7591, 0.9771, 0.7591, 0.9584, 0.8103, 0.9584, 0.8103, 0.9771, 0.796, 0.9771, 0.796, 0.9584])
me_cube_019.materials.append(mat_terminal_color)
me_cube_019.update()
me_cube_020 = bpy.data.meshes.new('Cube.020')
me_cube_020.from_pydata([(0.8374, -1.24, 0.2033), (0.8374, -1.24, 1.297), (0.8374, -0.9928, 0.2033), (0.8374, -0.9934, 1.383), (1.392, -1.24, 0.2033), (1.392, -1.24, 1.297), (1.392, -0.9928, 0.2033), (1.392, -0.9934, 1.383), (0.8374, -2.061, 2.214), (0.8374, -1.768, 2.211), (1.392, -2.061, 2.214), (1.392, -1.768, 2.211), (0.8374, -1.714, 2.978), (0.8374, -1.468, 2.952), (1.392, -1.714, 2.978), (1.392, -1.468, 2.952), (0.8374, -1.686, 3.241), (0.8374, -1.44, 3.215), (1.392, -1.686, 3.241), (1.392, -1.44, 3.215), (0.8374, -0.7859, 2.881), (1.392, -0.7859, 2.881), (0.8374, -0.7585, 3.145), (1.392, -0.7585, 3.145), (-0.8374, -1.24, 0.2033), (-0.8374, -1.24, 1.297), (-0.8374, -0.9928, 0.2033), (-0.8374, -0.9934, 1.383), (-1.392, -1.24, 0.2033), (-1.392, -1.24, 1.297), (-1.392, -0.9928, 0.2033), (-1.392, -0.9934, 1.383), (-0.8374, -2.061, 2.214), (-0.8374, -1.768, 2.211), (-1.392, -2.061, 2.214), (-1.392, -1.768, 2.211), (-0.8374, -1.714, 2.978), (-0.8374, -1.468, 2.952), (-1.392, -1.714, 2.978), (-1.392, -1.468, 2.952), (-0.8374, -1.686, 3.241), (-0.8374, -1.44, 3.215), (-1.392, -1.686, 3.241), (-1.392, -1.44, 3.215), (-0.8374, -0.7859, 2.881), (-1.392, -0.7859, 2.881), (-0.8374, -0.7585, 3.145), (-1.392, -0.7585, 3.145)], [], [(0, 1, 3, 2), (2, 3, 7, 6), (6, 7, 5, 4), (4, 5, 1, 0), (2, 6, 4, 0), (5, 7, 11, 10), (10, 11, 15, 14), (3, 1, 8, 9), (1, 5, 10, 8), (7, 3, 9, 11), (12, 14, 18, 16), (9, 8, 12, 13), (8, 10, 14, 12), (11, 9, 13, 15), (19, 17, 16, 18), (13, 17, 22, 20), (14, 15, 19, 18), (13, 12, 16, 17), (21, 20, 22, 23), (15, 13, 20, 21), (19, 15, 21, 23), (17, 19, 23, 22), (24, 26, 27, 25), (26, 30, 31, 27), (30, 28, 29, 31), (28, 24, 25, 29), (26, 24, 28, 30), (29, 34, 35, 31), (34, 38, 39, 35), (27, 33, 32, 25), (25, 32, 34, 29), (31, 35, 33, 27), (36, 40, 42, 38), (33, 37, 36, 32), (32, 36, 38, 34), (35, 39, 37, 33), (43, 42, 40, 41), (37, 44, 46, 41), (38, 42, 43, 39), (37, 41, 40, 36), (45, 47, 46, 44), (39, 45, 44, 37), (43, 47, 45, 39), (41, 46, 47, 43)])
_uv = me_cube_020.uv_layers.new(name='UVMap')
_uv.uv.foreach_set('vector', [0.686, 0.772, 0.6812, 0.7122, 0.6944, 0.7063, 0.6996, 0.771, 0.1639, 0.7834, 0.1639, 0.8308, 0.1334, 0.8308, 0.1334, 0.7834, 0.6996, 0.4217, 0.6944, 0.4863, 0.6812, 0.4805, 0.686, 0.4206, 0.5961, 0.9182, 0.5961, 0.9773, 0.5657, 0.9773, 0.5657, 0.9182, 0.1078, 0.933, 0.1078, 0.9635, 0.09877, 0.9635, 0.09877, 0.933, 0.6812, 0.4805, 0.6944, 0.4863, 0.6484, 0.5282, 0.6323, 0.5271, 0.6323, 0.5271, 0.6484, 0.5282, 0.6616, 0.5701, 0.648, 0.5704, 0.6944, 0.7063, 0.6812, 0.7122, 0.6323, 0.6655, 0.6484, 0.6644, 0.8427, 0.9358, 0.8122, 0.9358, 0.8122, 0.8682, 0.8427, 0.8682, 0.1334, 0.8308, 0.1639, 0.8308, 0.1639, 0.8931, 0.1334, 0.8931, 0.9415, 0.7011, 0.972, 0.7011, 0.972, 0.7156, 0.9415, 0.7156, 0.6484, 0.6644, 0.6323, 0.6655, 0.648, 0.6222, 0.6616, 0.6225, 0.9415, 0.6564, 0.972, 0.6564, 0.972, 0.7011, 0.9415, 0.7011, 0.1334, 0.8931, 0.1639, 0.8931, 0.1639, 0.9115, 0.1334, 0.9115, 0.1865, 0.9591, 0.217, 0.9591, 0.217, 0.9694, 0.1865, 0.9694, 0.6616, 0.6225, 0.6619, 0.6079, 0.6996, 0.6089, 0.6992, 0.6234, 0.648, 0.5704, 0.6616, 0.5701, 0.6619, 0.5847, 0.6483, 0.585, 0.6616, 0.6225, 0.648, 0.6222, 0.6483, 0.6076, 0.6619, 0.6079, 0.1865, 0.9211, 0.217, 0.9211, 0.217, 0.9307, 0.1865, 0.9307, 0.1334, 0.9646, 0.1334, 0.9342, 0.1613, 0.9342, 0.1613, 0.9646, 0.6619, 0.5847, 0.6616, 0.5701, 0.6992, 0.5692, 0.6996, 0.5838, 0.217, 0.9591, 0.1865, 0.9591, 0.1865, 0.9307, 0.217, 0.9307, 0.4062, 0.5651, 0.4197, 0.5661, 0.4145, 0.6308, 0.4014, 0.6249, 0.5657, 0.7674, 0.5961, 0.7674, 0.5961, 0.8148, 0.5657, 0.8148, 0.7895, 0.5839, 0.7759, 0.585, 0.7711, 0.5251, 0.7843, 0.5193, 0.5102, 0.9165, 0.5407, 0.9165, 0.5407, 0.9757, 0.5102, 0.9757, 0.8989, 0.1212, 0.8898, 0.1212, 0.8898, 0.09077, 0.8989, 0.09077, 0.7711, 0.5251, 0.7222, 0.4785, 0.7383, 0.4773, 0.7843, 0.5193, 0.7222, 0.4785, 0.7379, 0.4351, 0.7515, 0.4354, 0.7383, 0.4773, 0.4145, 0.6308, 0.3685, 0.6727, 0.3524, 0.6716, 0.4014, 0.6249, 0.7896, 0.8682, 0.7896, 0.9358, 0.7591, 0.9358, 0.7591, 0.8682, 0.5961, 0.8148, 0.5961, 0.8771, 0.5657, 0.8771, 0.5657, 0.8148, 0.6593, 0.9564, 0.6593, 0.9709, 0.6288, 0.9709, 0.6288, 0.9564, 0.3685, 0.6727, 0.3817, 0.7146, 0.3681, 0.7149, 0.3524, 0.6716, 0.6593, 0.9117, 0.6593, 0.9564, 0.6288, 0.9564, 0.6288, 0.9117, 0.5961, 0.8771, 0.5961, 0.8955, 0.5657, 0.8955, 0.5657, 0.8771, 0.844, 0.3403, 0.844, 0.3505, 0.8135, 0.3505, 0.8135, 0.3403, 0.3817, 0.7146, 0.4194, 0.7137, 0.4197, 0.7282, 0.3821, 0.7292, 0.7379, 0.4351, 0.7382, 0.4206, 0.7518, 0.4209, 0.7515, 0.4354, 0.3817, 0.7146, 0.3821, 0.7292, 0.3685, 0.7295, 0.3681, 0.7149, 0.844, 0.3023, 0.844, 0.3118, 0.8135, 0.3118, 0.8135, 0.3023, 0.8443, 0.6845, 0.8722, 0.6845, 0.8722, 0.715, 0.8443, 0.715, 0.7518, 0.4209, 0.7895, 0.4218, 0.7891, 0.4364, 0.7515, 0.4354, 0.8135, 0.3403, 0.8135, 0.3118, 0.844, 0.3118, 0.844, 0.3403])
me_cube_020.materials.append(mat_terminal_color)
me_cube_020.update()
me_cube_021 = bpy.data.meshes.new('Cube.021')
me_cube_021.from_pydata([(-3.993, 0.2384, -0.8303), (-3.993, 0.2384, 0.9803), (-3.867, 1.846, -0.8303), (-2.959, 0.2359, -0.8303), (-2.959, 0.2359, 0.9803), (-2.959, 1.849, -0.8303), (-3.924, 1.123, 0.9803), (-3.867, 1.846, 0.2974), (-2.959, 1.849, 0.2974), (-2.959, 1.123, 0.9803), (-3.682, -0.1154, -0.8303), (-3.682, -0.1154, 0.4253), (-2.959, -0.1154, 0.4253), (-2.959, -0.1154, -0.8303), (-3.924, 1.123, -0.8303), (-2.959, 1.123, -0.8303), (3.993, 0.2384, -0.8303), (3.993, 0.2384, 0.9803), (3.867, 1.846, -0.8303), (2.959, 0.2359, -0.8303), (2.959, 0.2359, 0.9803), (2.959, 1.849, -0.8303), (3.924, 1.123, 0.9803), (3.867, 1.846, 0.2974), (2.959, 1.849, 0.2974), (2.959, 1.123, 0.9803), (3.682, -0.1154, -0.8303), (3.682, -0.1154, 0.4253), (2.959, -0.1154, 0.4253), (2.959, -0.1154, -0.8303), (3.924, 1.123, -0.8303), (2.959, 1.123, -0.8303)], [], [(2, 7, 8, 5), (5, 8, 9, 15), (0, 3, 13, 10), (14, 15, 3, 0), (0, 1, 6, 14), (6, 9, 8, 7), (9, 6, 1, 4), (1, 0, 10, 11), (4, 1, 11, 12), (3, 4, 12, 13), (2, 5, 15, 14), (14, 6, 7, 2), (15, 9, 4, 3), (18, 21, 24, 23), (21, 31, 25, 24), (16, 26, 29, 19), (30, 16, 19, 31), (16, 30, 22, 17), (22, 23, 24, 25), (25, 20, 17, 22), (17, 27, 26, 16), (20, 28, 27, 17), (19, 29, 28, 20), (18, 30, 31, 21), (30, 18, 23, 22), (31, 19, 20, 25)])
_uv = me_cube_021.uv_layers.new(name='UVMap')
_uv.uv.foreach_set('vector', [0.2624, 0.786, 0.2624, 0.7435, 0.3123, 0.7436, 0.3123, 0.7861, 0.5102, 0.6369, 0.5721, 0.6369, 0.6097, 0.6768, 0.5102, 0.6768, 0.7222, 0.8261, 0.779, 0.8263, 0.779, 0.8456, 0.7393, 0.8456, 0.726, 0.7775, 0.779, 0.7775, 0.779, 0.8263, 0.7222, 0.8261, 0.1334, 0.6723, 0.2329, 0.6723, 0.2329, 0.721, 0.1334, 0.721, 0.2593, 0.6888, 0.3123, 0.6889, 0.3123, 0.7436, 0.2624, 0.7435, 0.3123, 0.6889, 0.2593, 0.6888, 0.2555, 0.6535, 0.3123, 0.6534, 0.2329, 0.6723, 0.1334, 0.6723, 0.1334, 0.6534, 0.2024, 0.6534, 0.8899, 0.06814, 0.8898, 0.01131, 0.926, 0.02841, 0.926, 0.06814, 0.5102, 0.7255, 0.6097, 0.7255, 0.5792, 0.7448, 0.5102, 0.7448, 0.7291, 0.7378, 0.779, 0.7376, 0.779, 0.7775, 0.726, 0.7775, 0.1334, 0.721, 0.2329, 0.721, 0.1954, 0.7608, 0.1334, 0.7608, 0.5102, 0.6768, 0.6097, 0.6768, 0.6097, 0.7255, 0.5102, 0.7255, 0.7407, 0.1534, 0.7906, 0.1532, 0.7907, 0.1957, 0.7408, 0.1959, 0.01131, 0.7612, 0.01131, 0.7214, 0.1108, 0.7214, 0.07327, 0.7612, 0.8585, 0.8261, 0.8414, 0.8456, 0.8016, 0.8456, 0.8016, 0.8263, 0.8547, 0.7775, 0.8585, 0.8261, 0.8016, 0.8263, 0.8016, 0.7775, 0.8217, 0.6265, 0.8217, 0.6752, 0.7222, 0.6752, 0.7222, 0.6265, 0.7378, 0.2505, 0.7408, 0.1959, 0.7907, 0.1957, 0.7908, 0.2504, 0.7908, 0.2504, 0.7909, 0.2859, 0.734, 0.2859, 0.7378, 0.2505, 0.7222, 0.6265, 0.7527, 0.6076, 0.8217, 0.6076, 0.8217, 0.6265, 0.3862, 0.9581, 0.3501, 0.9581, 0.3501, 0.9183, 0.3863, 0.9012, 0.01131, 0.6727, 0.01131, 0.6534, 0.08029, 0.6534, 0.1108, 0.6727, 0.8515, 0.7378, 0.8547, 0.7775, 0.8016, 0.7775, 0.8016, 0.7376, 0.8217, 0.6752, 0.8217, 0.715, 0.7597, 0.715, 0.7222, 0.6752, 0.01131, 0.7214, 0.01131, 0.6727, 0.1108, 0.6727, 0.1108, 0.7214])
me_cube_021.materials.append(mat_terminal_color)
me_cube_021.update()
me_cylinder_002 = bpy.data.meshes.new('Cylinder.002')
me_cylinder_002.from_pydata([(0.7352, -1.217, 1.679), (1.564, -1.217, 1.679), (0.7352, -1.311, 1.517), (1.564, -1.311, 1.517), (0.7352, -1.498, 1.517), (1.564, -1.498, 1.517), (0.7352, -1.592, 1.679), (1.564, -1.592, 1.679), (0.7352, -1.498, 1.842), (1.564, -1.498, 1.842), (0.7352, -1.311, 1.842), (1.564, -1.311, 1.842), (0.6313, -1.284, 1.679), (0.6313, -1.344, 1.575), (0.6313, -1.465, 1.575), (0.6313, -1.525, 1.679), (0.6313, -1.465, 1.784), (0.6313, -1.344, 1.784), (1.666, -1.291, 1.679), (1.666, -1.348, 1.581), (1.666, -1.461, 1.581), (1.666, -1.518, 1.679), (1.666, -1.461, 1.778), (1.666, -1.348, 1.778), (-0.7352, -1.217, 1.679), (-1.564, -1.217, 1.679), (-0.7352, -1.311, 1.517), (-1.564, -1.311, 1.517), (-0.7352, -1.498, 1.517), (-1.564, -1.498, 1.517), (-0.7352, -1.592, 1.679), (-1.564, -1.592, 1.679), (-0.7352, -1.498, 1.842), (-1.564, -1.498, 1.842), (-0.7352, -1.311, 1.842), (-1.564, -1.311, 1.842), (-0.6313, -1.284, 1.679), (-0.6313, -1.344, 1.575), (-0.6313, -1.465, 1.575), (-0.6313, -1.525, 1.679), (-0.6313, -1.465, 1.784), (-0.6313, -1.344, 1.784), (-1.666, -1.291, 1.679), (-1.666, -1.348, 1.581), (-1.666, -1.461, 1.581), (-1.666, -1.518, 1.679), (-1.666, -1.461, 1.778), (-1.666, -1.348, 1.778)], [], [(0, 1, 3, 2), (2, 3, 5, 4), (4, 5, 7, 6), (6, 7, 9, 8), (9, 7, 21, 22), (8, 9, 11, 10), (10, 11, 1, 0), (0, 2, 13, 12), (12, 13, 14, 15, 16, 17), (4, 6, 15, 14), (10, 0, 12, 17), (6, 8, 16, 15), (2, 4, 14, 13), (8, 10, 17, 16), (19, 18, 23, 22, 21, 20), (5, 3, 19, 20), (11, 9, 22, 23), (3, 1, 18, 19), (7, 5, 20, 21), (1, 11, 23, 18), (24, 26, 27, 25), (26, 28, 29, 27), (28, 30, 31, 29), (30, 32, 33, 31), (33, 46, 45, 31), (32, 34, 35, 33), (34, 24, 25, 35), (24, 36, 37, 26), (36, 41, 40, 39, 38, 37), (28, 38, 39, 30), (34, 41, 36, 24), (30, 39, 40, 32), (26, 37, 38, 28), (32, 40, 41, 34), (43, 44, 45, 46, 47, 42), (29, 44, 43, 27), (35, 47, 46, 33), (27, 43, 42, 25), (31, 45, 44, 29), (25, 42, 47, 35)])
_uv = me_cylinder_002.uv_layers.new(name='UVMap')
_uv.uv.foreach_set('vector', [0.9641, 0.01702, 0.9641, 0.06254, 0.9538, 0.06254, 0.9538, 0.01702, 0.9538, 0.01702, 0.9538, 0.06254, 0.9486, 0.06254, 0.9486, 0.01702, 0.951, 0.9404, 0.951, 0.8948, 0.9562, 0.8948, 0.9562, 0.9404, 0.9562, 0.9404, 0.9562, 0.8948, 0.9665, 0.8948, 0.9665, 0.9404, 0.9665, 0.8948, 0.9562, 0.8948, 0.9582, 0.8892, 0.9644, 0.8892, 0.9665, 0.9404, 0.9665, 0.8948, 0.9716, 0.8948, 0.9716, 0.9404, 0.9692, 0.01702, 0.9692, 0.06254, 0.9641, 0.06254, 0.9641, 0.01702, 0.9641, 0.01702, 0.9538, 0.01702, 0.9556, 0.01131, 0.9622, 0.01131, 0.6393, 0.3904, 0.6336, 0.3871, 0.6336, 0.3805, 0.6393, 0.3772, 0.645, 0.3805, 0.645, 0.3871, 0.6304, 0.3786, 0.6393, 0.3735, 0.6393, 0.3772, 0.6336, 0.3805, 0.6482, 0.3889, 0.6393, 0.3941, 0.6393, 0.3904, 0.645, 0.3871, 0.9562, 0.9404, 0.9665, 0.9404, 0.9646, 0.9461, 0.958, 0.9461, 0.6304, 0.3889, 0.6304, 0.3786, 0.6336, 0.3805, 0.6336, 0.3871, 0.6482, 0.3786, 0.6482, 0.3889, 0.645, 0.3871, 0.645, 0.3805, 0.01484, 0.9427, 0.02025, 0.9395, 0.02566, 0.9427, 0.02566, 0.9489, 0.02025, 0.952, 0.01484, 0.9489, 0.01131, 0.951, 0.01131, 0.9406, 0.01484, 0.9427, 0.01484, 0.9489, 0.02919, 0.9406, 0.02919, 0.951, 0.02566, 0.9489, 0.02566, 0.9427, 0.9538, 0.06254, 0.9641, 0.06254, 0.962, 0.06814, 0.9558, 0.06814, 0.02025, 0.9561, 0.01131, 0.951, 0.01484, 0.9489, 0.02025, 0.952, 0.02025, 0.9355, 0.02919, 0.9406, 0.02566, 0.9427, 0.02025, 0.9395, 0.07041, 0.9676, 0.06009, 0.9676, 0.06009, 0.9221, 0.07041, 0.9221, 0.06009, 0.9676, 0.05493, 0.9676, 0.05493, 0.9221, 0.06009, 0.9221, 0.95, 0.2331, 0.9552, 0.2331, 0.9552, 0.2786, 0.95, 0.2786, 0.9552, 0.2331, 0.9655, 0.2331, 0.9655, 0.2786, 0.9552, 0.2786, 0.9655, 0.2786, 0.9635, 0.2842, 0.9572, 0.2842, 0.9552, 0.2786, 0.9655, 0.2331, 0.9707, 0.2331, 0.9707, 0.2786, 0.9655, 0.2786, 0.07557, 0.9676, 0.07041, 0.9676, 0.07041, 0.9221, 0.07557, 0.9221, 0.07041, 0.9676, 0.06855, 0.9733, 0.06195, 0.9733, 0.06009, 0.9676, 0.6855, 0.3805, 0.6855, 0.3871, 0.6798, 0.3904, 0.6741, 0.3871, 0.6741, 0.3805, 0.6798, 0.3772, 0.6709, 0.3786, 0.6741, 0.3805, 0.6741, 0.3871, 0.6709, 0.3889, 0.6887, 0.3889, 0.6855, 0.3871, 0.6855, 0.3805, 0.6887, 0.3786, 0.9552, 0.2331, 0.957, 0.2273, 0.9636, 0.2273, 0.9655, 0.2331, 0.6798, 0.3735, 0.6798, 0.3772, 0.6741, 0.3805, 0.6709, 0.3786, 0.6798, 0.3941, 0.6798, 0.3904, 0.6855, 0.3871, 0.6887, 0.3889, 0.2645, 0.9578, 0.259, 0.9547, 0.259, 0.9484, 0.2645, 0.9453, 0.2699, 0.9484, 0.2699, 0.9547, 0.2555, 0.9567, 0.259, 0.9547, 0.2645, 0.9578, 0.2645, 0.9619, 0.2734, 0.9464, 0.2699, 0.9484, 0.2645, 0.9453, 0.2645, 0.9412, 0.06009, 0.9221, 0.06213, 0.9165, 0.06837, 0.9165, 0.07041, 0.9221, 0.2555, 0.9464, 0.259, 0.9484, 0.259, 0.9547, 0.2555, 0.9567, 0.2734, 0.9567, 0.2699, 0.9547, 0.2699, 0.9484, 0.2734, 0.9464])
me_cylinder_002.materials.append(mat_terminal_color)
me_cylinder_002.update()

# ---- objects
ob_cube_004 = bpy.data.objects.new('Cube.004', me_cube_005)
ob_cube_005 = bpy.data.objects.new('Cube.005', me_cube_006)
ob_cube_006 = bpy.data.objects.new('Cube.006', me_cube_007)
ob_cwnter = bpy.data.objects.new('cwnter', None)
ob_cube_007 = bpy.data.objects.new('Cube.007', me_cube_008)
ob_cube_008 = bpy.data.objects.new('Cube.008', me_cube_009)
ob_cube_009 = bpy.data.objects.new('Cube.009', me_cube_010)
ob_cube_010 = bpy.data.objects.new('Cube.010', me_cube)
ob_cube_011 = bpy.data.objects.new('Cube.011', me_cube_011)
ob_center = bpy.data.objects.new('center', None)
ob_camera = bpy.data.objects.new('Camera', cam_camera)
ob_base = bpy.data.objects.new('base', me_cube_001)
ob_keyboard_panel = bpy.data.objects.new('keyboard_panel', me_cube_002)
ob_screen = bpy.data.objects.new('screen', me_cube_004)
ob_supports = bpy.data.objects.new('supports', me_cube_012)
ob_supports_2 = bpy.data.objects.new('supports_2', me_cube_014)
ob_side_bits = bpy.data.objects.new('side_bits', me_cube_013)
ob_bolts = bpy.data.objects.new('bolts', me_cylinder_001)
ob_base_001 = bpy.data.objects.new('base.001', me_cube_016)
ob_keyboard_panel_001 = bpy.data.objects.new('keyboard_panel.001', me_cube_017)
ob_screen_001 = bpy.data.objects.new('screen.001', me_cube_018)
ob_supports_001 = bpy.data.objects.new('supports.001', me_cube_019)
ob_supports_2_001 = bpy.data.objects.new('supports_2.001', me_cube_020)
ob_side_bits_001 = bpy.data.objects.new('side_bits.001', me_cube_021)
ob_bolts_001 = bpy.data.objects.new('bolts.001', me_cylinder_002)

# ---- transforms, parenting, visibility, modifiers, constraints
ob_cube_004.location = (14.52, -6.803, 0.0)
ob_cube_004.rotation_euler = (0.0, -0.0, 4.712)
_m = ob_cube_004.modifiers.new('Mirror', 'MIRROR')
_m.use_axis = (False, True, False)
_m.use_clip = True
ob_cube_005.location = (14.52, -8.664, 2.629)
ob_cube_005.rotation_euler = (0.0, -0.0, 4.712)
_m = ob_cube_005.modifiers.new('Mirror', 'MIRROR')
_m.use_axis = (False, True, False)
_m.use_clip = True
ob_cube_006.location = (-17.5, -5.913, 0.8914)
_m = ob_cube_006.modifiers.new('Mirror', 'MIRROR')
_m.use_clip = True
_m.mirror_object = ob_cwnter
ob_cwnter.location = (-20.17, -5.467, 2.384e-07)
ob_cube_007.location = (-20.17, -5.222, 1.859)
ob_cube_007.rotation_euler = (-0.1986, -0.0, 0.0)
_m = ob_cube_007.modifiers.new('Mirror', 'MIRROR')
_m.use_clip = True
ob_cube_008.location = (-16.78, -6.096, 2.099)
ob_cube_008.rotation_euler = (0.0, -0.0, 0.09812)
_m = ob_cube_008.modifiers.new('Mirror', 'MIRROR')
_m.mirror_object = ob_cwnter
ob_cube_009.location = (-20.17, -6.233, 2.203)
ob_cube_009.scale = (1.255, 1.255, 1.255)
_m = ob_cube_009.modifiers.new('Mirror', 'MIRROR')
_m.use_clip = True
ob_cube_010.location = (-20.94, -5.482, 1.455)
ob_cube_010.rotation_euler = (-0.199, 0.0, 0.0)
ob_cube_010.scale = (0.05159, 0.05159, 0.05159)
_m = ob_cube_010.modifiers.new('Array', 'ARRAY')
_m.count = 12
_m.fit_length = 32.7
_m = ob_cube_010.modifiers.new('Array.001', 'ARRAY')
_m.count = 4
_m.relative_offset_displace = (0.0, 1.0, 0.0)
ob_cube_011.location = (22.99, -7.744, 2.713)
_m = ob_cube_011.modifiers.new('Array', 'ARRAY')
_m.count = 5
ob_center.location = (0.0, 0.0, 0.0)
ob_camera.location = (0.0, 25.31, 16.46)
ob_camera.rotation_euler = (1.047, -0.0, 3.142)
ob_base.location = (0.0, -0.06606, -1.192e-07)
_m = ob_base.modifiers.new('Mirror', 'MIRROR')
_m.use_clip = True
_m.mirror_object = ob_center
ob_keyboard_panel.location = (0.0, 0.4849, 1.781)
ob_keyboard_panel.rotation_euler = (0.6308, -0.0, 0.0)
_m = ob_keyboard_panel.modifiers.new('Mirror', 'MIRROR')
_m.use_clip = True
ob_screen.location = (0.0, 0.07198, 1.071)
ob_supports.location = (1.151, 0.08861, 0.8668)
_m = ob_supports.modifiers.new('Mirror', 'MIRROR')
_m.mirror_object = ob_center
ob_supports_2.location = (1.115, -1.116, 1.727)
ob_supports_2.scale = (0.2774, 0.1237, 1.524)
_m = ob_supports_2.modifiers.new('Mirror', 'MIRROR')
_m.mirror_object = ob_center
ob_side_bits.location = (-3.538, 0.6662, 0.3521)
ob_side_bits.scale = (1.182, 1.182, 1.182)
_m = ob_side_bits.modifiers.new('Mirror', 'MIRROR')
_m.mirror_object = ob_center
ob_bolts.location = (1.149, -1.405, 1.679)
ob_bolts.rotation_euler = (-0.0, 1.571, 0.0)
ob_bolts.scale = (0.1878, 0.1878, 0.4142)
_m = ob_bolts.modifiers.new('Mirror', 'MIRROR')
_m.mirror_object = ob_center
ob_base_001.location = (0.0, 0.0, 0.0)
ob_keyboard_panel_001.location = (0.0, 0.0, 0.0)
ob_screen_001.location = (-1.788e-17, 0.5557, 0.2785)
ob_screen_001.rotation_euler = (0.1633, -0.0, 0.0)
ob_supports_001.location = (0.0, 0.0, 0.0)
ob_supports_2_001.location = (0.0, 0.0, 0.0)
ob_side_bits_001.location = (0.0, 0.0, 0.0)
ob_bolts_001.location = (0.0, 0.0, 0.0)

# ---- collection membership
col_collection.objects.link(ob_cube_004)
col_collection.objects.link(ob_cube_005)
col_collection.objects.link(ob_cube_006)
col_collection.objects.link(ob_cwnter)
col_collection.objects.link(ob_cube_007)
col_collection.objects.link(ob_cube_008)
col_collection.objects.link(ob_cube_009)
col_collection.objects.link(ob_cube_010)
col_collection.objects.link(ob_cube_011)
col_collection.objects.link(ob_center)
col_collection.objects.link(ob_camera)
col_terminal_final_low.objects.link(ob_base)
col_terminal_final_low.objects.link(ob_keyboard_panel)
col_terminal_final_low.objects.link(ob_screen)
col_terminal_final_low.objects.link(ob_supports)
col_terminal_final_low.objects.link(ob_supports_2)
col_terminal_final_low.objects.link(ob_side_bits)
col_terminal_final_low.objects.link(ob_bolts)
col_terminal_final_high.objects.link(ob_base_001)
col_terminal_final_high.objects.link(ob_keyboard_panel_001)
col_terminal_final_high.objects.link(ob_screen_001)
col_terminal_final_high.objects.link(ob_supports_001)
col_terminal_final_high.objects.link(ob_supports_2_001)
col_terminal_final_high.objects.link(ob_side_bits_001)
col_terminal_final_high.objects.link(ob_bolts_001)

# ---- scene / render settings (as saved in the file)
scene.camera = ob_camera
scene.frame_start = 1; scene.frame_end = 250; scene.frame_set(205)
scene.render.engine = 'BLENDER_EEVEE_NEXT'
scene.cycles.sampling_pattern = 'TABULATED_SOBOL'
scene.view_settings.view_transform = 'Filmic'
bpy.context.view_layer.update()

# ---- added for rendering (the .blend has no usable light): sun
light_auto_sun = bpy.data.lights.new('AutoSun', 'SUN')
light_auto_sun.energy = 3.0
light_auto_sun.angle = 0.0523599
ob_auto_sun = bpy.data.objects.new('AutoSun', light_auto_sun)
scene.collection.objects.link(ob_auto_sun)
ob_auto_sun.rotation_euler = (0.872665, 0.174533, 0.523599)
bpy.context.view_layer.update()
